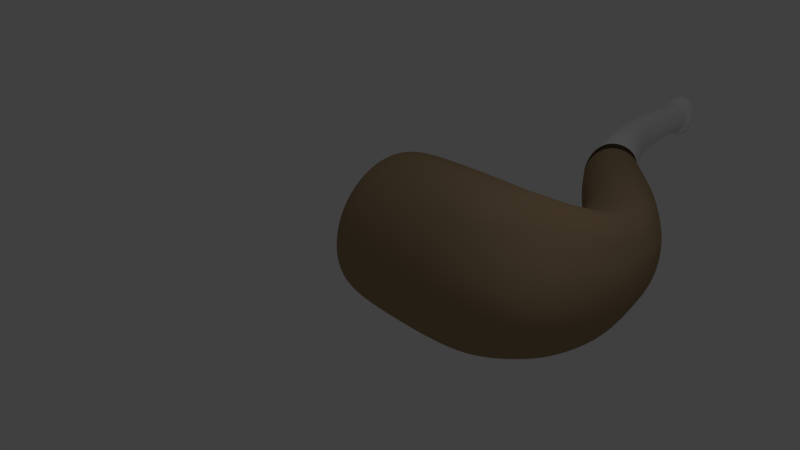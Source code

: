 # Source: unsmokable_sideways.blend  (saved by Blender 2.63.0; exported with 4.5.12 LTS)
import bpy
from mathutils import Matrix  # noqa: F401  (used for matrix-valued properties, if any)

bpy.ops.wm.read_factory_settings(use_empty=True)
scene = bpy.context.scene
scene.name = 'Scene'

# ---- collections
col_collection_1 = bpy.data.collections.new('Collection 1'); scene.collection.children.link(col_collection_1)

# ---- materials (node trees are filled in below, after node groups)
mat_bridge = bpy.data.materials.new('bridge')
mat_bridge.alpha_threshold = 0.0
mat_bridge.use_transparent_shadow = False
mat_bridge.diffuse_color = (0.07323, 0.04917, 0.0278, 1.0)
mat_bridge.roughness = 0.5
mat_bridge.line_color = (0.0, 0.0, 0.0, 1.0)
mat_bowl = bpy.data.materials.new('bowl')
mat_bowl.alpha_threshold = 0.0
mat_bowl.use_transparent_shadow = False
mat_bowl.diffuse_color = (0.3588, 0.2497, 0.1446, 1.0)
mat_bowl.roughness = 0.5
mat_bowl.line_color = (0.0, 0.0, 0.0, 1.0)
mat_handle = bpy.data.materials.new('handle')
mat_handle.alpha_threshold = 0.0
mat_handle.use_transparent_shadow = False
mat_handle.roughness = 0.5
mat_handle.line_color = (0.0, 0.0, 0.0, 1.0)

# ---- material node trees

# ---- world
world_world = bpy.data.worlds.new('World'); scene.world = world_world
world_world.color = (0.05088, 0.05088, 0.05088)
world_world.use_sun_shadow = False
world_world.sun_shadow_jitter_overblur = 0.0
world_world.cycles.sampling_method = 'MANUAL'
world_world.cycles.sample_map_resolution = 256

# ---- cameras
cam_camera = bpy.data.cameras.new('Camera')
cam_camera.clip_end = 100.0
cam_camera.lens = 35.0
cam_camera.sensor_width = 32.0
cam_camera.sensor_height = 18.0
cam_camera.ortho_scale = 7.314
cam_camera.dof.focus_distance = 0.0
cam_camera.dof.aperture_fstop = 128.0

# ---- lights
light_lamp = bpy.data.lights.new('Lamp', 'POINT')
light_lamp.transmission_factor = 0.0
light_lamp.cutoff_distance = 30.0
light_lamp.energy = 100.0
light_lamp.shadow_buffer_clip_start = 1.001
light_lamp.shadow_soft_size = 1.0
light_lamp.shadow_maximum_resolution = 0.006
light_lamp.use_absolute_resolution = True
light_lamp.cycles.use_multiple_importance_sampling = False

# ---- meshes
me_circle = bpy.data.meshes.new('Circle')
me_circle.from_pydata([(0.1433, 1.606, -2.803), (0.2808, 1.64, -2.769), (0.4023, 1.665, -2.69), (0.5105, 1.704, -2.62), (0.5948, 1.716, -2.532), (0.6594, 1.716, -2.444), (0.6991, 1.701, -2.352), (0.7135, 1.68, -2.257), (0.6974, 1.665, -2.147), (0.6516, 1.66, -2.016), (0.5853, 1.66, -1.871), (0.524, 1.621, -1.743), (0.4095, 1.639, -1.628), (0.281, 1.657, -1.539), (0.1429, 1.669, -1.482), (0.1215, 2.882, -2.238), (0.2375, 2.878, -2.204), (0.3443, 2.871, -2.152), (0.4392, 2.856, -2.085), (0.5177, 2.826, -2.0), (0.5673, 2.811, -1.915), (0.6005, 2.776, -1.816), (0.6098, 2.741, -1.713), (0.5948, 2.704, -1.612), (0.557, 2.669, -1.516), (0.4987, 2.639, -1.425), (0.4221, 2.616, -1.341), (0.3304, 2.598, -1.275), (0.226, 2.584, -1.231), (0.1067, 2.577, -1.252), (0.06318, 5.578, -0.2573), (0.1251, 5.577, -0.2489), (0.1848, 5.577, -0.2404), (0.2372, 5.577, -0.2186), (0.2785, 5.579, -0.1712), (0.3116, 5.577, -0.1353), (0.331, 5.574, -0.08901), (0.3328, 5.571, -0.0287), (0.3264, 5.568, 0.0214), (0.3074, 5.565, 0.07046), (0.2767, 5.563, 0.1163), (0.2353, 5.56, 0.157), (0.1849, 5.558, 0.1905), (0.1297, 5.549, 0.2065), (0.06634, 5.548, 0.2226), (0.2286, 1.991, -1.532), (0.1157, 1.988, -1.492), (0.5102, 2.021, -1.787), (0.4285, 2.004, -1.677), (0.65, 2.161, -2.12), (0.6212, 2.102, -2.021), (0.5662, 2.327, -2.375), (0.6207, 2.282, -2.29), (0.267, 2.334, -2.578), (0.3844, 2.34, -2.518), (0.3332, 1.995, -1.596), (0.5714, 2.053, -1.908), (0.6497, 2.225, -2.206), (0.4867, 2.353, -2.459), (0.1367, 2.327, -2.614), (0.2144, 7.306, -0.06294), (0.2539, 7.297, -0.03377), (0.2841, 7.285, 0.0005956), (0.3032, 7.272, 0.03908), (0.1507, 5.083, -0.4775), (0.3278, 5.087, -0.3752), (0.3984, 5.056, -0.195), (0.2147, 7.21, 0.224), (0.1677, 7.201, 0.2478), (0.1149, 7.194, 0.2651), (0.05821, 7.19, 0.2754), (0.5565, 3.302, -1.42), (0.5206, 3.228, -1.099), (0.3105, 3.156, -0.8555), (0.1104, 3.157, -0.7587), (0.2145, 3.149, -0.7997), (0.05862, 7.324, -0.1141), (0.1151, 7.32, -0.1034), (0.1676, 7.314, -0.08628), (0.1115, 3.4, -1.85), (0.4021, 3.36, -1.7), (0.3169, 3.38, -1.77), (0.2186, 3.393, -1.819), (0.5255, 3.326, -1.524), (0.4714, 3.333, -1.613), (0.07723, 5.083, -0.493), (0.3839, 5.081, -0.2644), (0.2758, 5.09, -0.4268), (0.2176, 5.088, -0.4608), (0.2416, 4.52, -0.07631), (0.412, 4.555, -0.2453), (0.1664, 4.512, -0.03931), (0.08482, 4.504, -0.012), (0.3628, 4.541, -0.1814), (0.3075, 4.53, -0.1244), (0.5539, 3.252, -1.203), (0.5661, 3.278, -1.312), (0.3971, 3.184, -0.9185), (0.4676, 3.205, -1.003), (0.2213, 5.019, 0.08294), (0.3681, 5.039, -0.06914), (0.08747, 4.627, -0.7451), (0.3087, 4.631, -0.67), (0.429, 4.611, -0.481), (0.404, 4.623, -0.5507), (0.3662, 4.626, -0.6091), (0.4373, 4.569, -0.318), (0.4458, 4.583, -0.3927), (0.2444, 4.63, -0.7073), (0.1704, 4.626, -0.7292), (0.3617, 5.088, -0.3235), (0.3908, 5.048, -0.1314), (0.2817, 5.024, 0.04073), (0.07772, 5.005, 0.1344), (0.1525, 5.014, 0.1143), (0.3313, 5.031, -0.01086), (0.254, 7.22, 0.1943), (0.2841, 7.232, 0.1595), (0.3031, 7.246, 0.1208), (0.3097, 7.259, 0.07991), (0.05968, 6.063, -0.1223), (0.3, 6.062, 0.03114), (0.2826, 6.058, 0.1586), (0.2163, 6.063, -0.07152), (0.05968, 6.053, 0.2971), (0.1171, 6.054, 0.2842), (0.1699, 6.063, -0.09465), (0.2826, 6.063, -0.007791), (0.2543, 6.063, -0.04236), (0.1171, 6.063, -0.1115), (0.3, 6.06, 0.1161), (0.2163, 6.056, 0.2336), (0.2543, 6.057, 0.1984), (0.3059, 6.061, 0.073), (0.1699, 6.055, 0.2627), (0.1032, 6.746, 0.2816), (0.1499, 6.746, 0.2634), (0.1032, 6.757, -0.07742), (0.2243, 6.754, -0.008515), (0.1499, 6.756, -0.05995), (0.05263, 6.745, 0.2923), (0.1908, 6.755, -0.03681), (0.2492, 6.749, 0.1737), (0.2646, 6.752, 0.06009), (0.2698, 6.751, 0.09805), (0.2243, 6.748, 0.2082), (0.05263, 6.757, -0.08895), (0.1908, 6.747, 0.2385), (0.2646, 6.75, 0.1364), (0.2492, 6.753, 0.02414), (0.1588, 1.646, -1.489), (0.3128, 1.62, -1.543), (0.4569, 1.578, -1.628), (0.5869, 1.525, -1.739), (0.6973, 1.467, -1.879), (0.783, 1.41, -2.023), (0.8388, 1.356, -2.144), (0.8608, 1.314, -2.257), (0.8501, 1.284, -2.364), (0.8074, 1.254, -2.469), (0.7334, 1.213, -2.575), (0.6199, 1.156, -2.654), (0.4822, 1.072, -2.718), (0.333, 0.98, -2.788), (0.1703, 0.9125, -2.83), (0.1689, 1.581, -1.416), (0.3373, 1.52, -1.433), (0.5073, 1.423, -1.455), (0.6812, 1.296, -1.461), (0.8469, 1.145, -1.456), (0.9923, 0.9754, -1.455), (1.086, 0.7892, -1.461), (1.122, 0.5892, -1.469), (1.113, 0.3779, -1.478), (1.055, 0.1729, -1.489), (0.9504, -0.01668, -1.504), (0.8013, -0.1336, -1.525), (0.6293, -0.283, -1.55), (0.4335, -0.4045, -1.578), (0.221, -0.4828, -1.6), (0.2136, 0.09571, -2.59), (0.4182, 0.2064, -2.539), (0.7572, 0.5401, -2.386), (0.8857, 0.6703, -2.303), (0.9768, 0.9097, -2.116), (0.9708, 1.004, -2.031), (0.8528, 1.208, -1.861), (0.7482, 1.311, -1.768), (0.48, 1.493, -1.574), (0.3264, 1.558, -1.502), (0.6025, 0.366, -2.468), (0.9491, 0.8048, -2.206), (0.9289, 1.104, -1.947), (0.6218, 1.409, -1.666), (0.1651, 1.598, -1.457), (0.7581, 1.313, -0.9993), (0.5902, 1.441, -0.9993), (0.404, 1.536, -0.9993), (0.2053, 1.596, -0.9993), (0.2003, 1.554, 0.4763), (0.3932, 1.495, 0.4763), (0.5713, 1.4, 0.4763), (0.7275, 1.272, 0.4763), (1.009, 0.3437, 0.4763), (0.9506, 0.1507, 0.4763), (0.8555, -0.02718, 0.4763), (0.7275, -0.1831, 0.4763), (0.8555, 1.116, 0.4763), (0.9506, 0.9382, 0.4763), (1.009, 0.7452, 0.4763), (1.029, 0.5444, 0.4763), (0.2234, -0.5782, -0.9993), (0.4382, -0.5123, -0.9993), (0.6362, -0.4057, -0.9993), (0.5716, -0.311, 0.4763), (0.3937, -0.4061, 0.4763), (0.2007, -0.4647, 0.4763), (1.133, 0.5465, -0.9993), (1.097, 0.7686, -0.9993), (1.019, 0.9734, -0.9993), (0.9035, 1.155, -0.9993), (0.8098, -0.2625, -0.9993), (0.9522, -0.0886, -0.9993), (1.058, 0.1094, -0.9993), (1.12, 0.3238, -0.9993), (0.204, 1.576, 0.3934), (0.5844, -0.3302, 0.3934), (0.8746, 1.129, 0.3934), (0.8747, -0.04, 0.3934), (0.7438, -0.1994, 0.3934), (0.9719, 0.947, 0.3934), (0.2052, -0.4873, 0.3934), (0.5825, 1.419, 0.3934), (0.7429, 1.288, 0.3934), (0.4005, 1.516, 0.3934), (0.9719, 0.1419, 0.3934), (0.4026, -0.4274, 0.3934), (1.032, 0.3392, 0.3934), (1.032, 0.7497, 0.3934), (1.052, 0.5444, 0.3934), (0.09965, 3.6, -0.472), (0.3643, 3.645, -0.5991), (0.5063, 3.705, -0.8574), (0.4752, 3.756, -1.154), (0.2874, 3.801, -1.374), (0.5043, 3.737, -1.062), (0.2835, 3.616, -0.5527), (0.4766, 3.684, -0.7624), (0.195, 3.604, -0.5064), (0.1008, 3.815, -1.436), (0.3648, 3.788, -1.318), (0.4269, 3.769, -1.246), (0.198, 3.81, -1.411), (0.4286, 3.664, -0.6752), (0.5166, 3.725, -0.9566), (0.4953, 1.459, -1.518), (0.9246, 1.097, -1.685), (0.3339, 1.54, -1.466), (1.085, 0.6804, -1.843), (0.7946, 0.1396, -2.009), (0.2196, -0.317, -2.176), (0.1682, 1.59, -1.433), (0.6507, 1.354, -1.58), (1.024, 0.9585, -1.735), (1.038, 0.5257, -1.903), (0.6249, -0.04938, -2.071), (0.7988, 1.23, -1.633), (1.08, 0.8174, -1.789), (0.9433, 0.331, -1.968), (0.4306, -0.2093, -2.129), (-1.205e-09, 1.673, -1.462), (-6.496e-10, 1.593, -2.805), (-0.1433, 1.606, -2.803), (-0.2808, 1.64, -2.769), (-0.4023, 1.665, -2.69), (-0.5105, 1.704, -2.62), (-0.5948, 1.716, -2.532), (-0.6594, 1.716, -2.444), (-0.6991, 1.701, -2.352), (-0.7135, 1.68, -2.257), (-0.6974, 1.665, -2.147), (-0.6516, 1.66, -2.016), (-0.5853, 1.66, -1.871), (-0.524, 1.621, -1.743), (-0.4095, 1.639, -1.628), (-0.281, 1.657, -1.539), (-0.1429, 1.669, -1.482), (5.638e-08, 2.572, -1.245), (-8.094e-08, 2.884, -2.249), (-0.1215, 2.882, -2.238), (-0.2375, 2.878, -2.204), (-0.3443, 2.871, -2.152), (-0.4392, 2.856, -2.085), (-0.5177, 2.826, -2.0), (-0.5673, 2.811, -1.915), (-0.6005, 2.776, -1.816), (-0.6098, 2.741, -1.713), (-0.5948, 2.704, -1.612), (-0.557, 2.669, -1.516), (-0.4987, 2.639, -1.425), (-0.4221, 2.616, -1.341), (-0.3304, 2.598, -1.275), (-0.226, 2.584, -1.231), (-0.1067, 2.577, -1.252), (4.52e-08, 5.55, 0.2302), (-1.742e-08, 5.578, -0.2613), (-0.06318, 5.578, -0.2573), (-0.1251, 5.577, -0.2489), (-0.1848, 5.577, -0.2404), (-0.2372, 5.577, -0.2186), (-0.2785, 5.579, -0.1712), (-0.3116, 5.577, -0.1353), (-0.331, 5.574, -0.08901), (-0.3328, 5.571, -0.0287), (-0.3264, 5.568, 0.0214), (-0.3074, 5.565, 0.07046), (-0.2767, 5.563, 0.1163), (-0.2353, 5.56, 0.157), (-0.1849, 5.558, 0.1905), (-0.1297, 5.549, 0.2065), (-0.06634, 5.548, 0.2226), (-0.2286, 1.991, -1.532), (-0.1157, 1.988, -1.492), (-0.5102, 2.021, -1.787), (-0.4285, 2.004, -1.677), (-0.65, 2.161, -2.12), (-0.6212, 2.102, -2.021), (-0.5662, 2.327, -2.375), (-0.6207, 2.282, -2.29), (-0.267, 2.334, -2.578), (-0.3844, 2.34, -2.518), (-1.287e-07, 2.324, -2.622), (4.498e-08, 1.986, -1.481), (-0.3332, 1.995, -1.596), (-0.5714, 2.053, -1.908), (-0.6497, 2.225, -2.206), (-0.4867, 2.353, -2.459), (-0.1367, 2.327, -2.614), (-0.2144, 7.306, -0.06294), (-0.2539, 7.297, -0.03377), (-0.2841, 7.285, 0.0005956), (-0.3032, 7.272, 0.03908), (-0.1507, 5.083, -0.4775), (-0.3278, 5.087, -0.3752), (-0.3984, 5.056, -0.195), (-6.729e-08, 3.402, -1.861), (-0.2147, 7.21, 0.224), (-0.1677, 7.201, 0.2478), (-0.1149, 7.194, 0.2651), (-0.05821, 7.19, 0.2754), (-0.5565, 3.302, -1.42), (-0.5206, 3.228, -1.099), (-0.3105, 3.156, -0.8555), (3.881e-08, 3.159, -0.7394), (-0.1104, 3.157, -0.7587), (-0.2145, 3.149, -0.7997), (2.427e-11, 7.325, -0.1176), (-0.05862, 7.324, -0.1141), (-0.1151, 7.32, -0.1034), (-0.1676, 7.314, -0.08628), (1.496e-10, 7.189, 0.2784), (-0.1115, 3.4, -1.85), (-0.4021, 3.36, -1.7), (-0.3169, 3.38, -1.77), (-0.2186, 3.393, -1.819), (-0.5255, 3.326, -1.524), (-0.4714, 3.333, -1.613), (-0.07723, 5.083, -0.493), (-0.3839, 5.081, -0.2644), (-0.2758, 5.09, -0.4268), (-3.71e-08, 5.084, -0.4982), (-0.2176, 5.088, -0.4608), (3.915e-08, 4.5, 0.002304), (-0.2416, 4.52, -0.07631), (-0.412, 4.555, -0.2453), (-0.1664, 4.512, -0.03931), (-0.08482, 4.504, -0.012), (-0.3628, 4.541, -0.1814), (-0.3075, 4.53, -0.1244), (-0.5539, 3.252, -1.203), (-0.5661, 3.278, -1.312), (-0.3971, 3.184, -0.9185), (-0.4676, 3.205, -1.003), (-0.2213, 5.019, 0.08294), (6.647e-08, 5.002, 0.1499), (-0.3681, 5.039, -0.06914), (-0.08747, 4.627, -0.7451), (-0.3087, 4.631, -0.67), (-0.429, 4.611, -0.481), (-0.404, 4.623, -0.5507), (-0.3662, 4.626, -0.6091), (-0.4373, 4.569, -0.318), (-0.4458, 4.583, -0.3927), (-4.4e-08, 4.628, -0.7509), (-0.2444, 4.63, -0.7073), (-0.1704, 4.626, -0.7292), (-0.3617, 5.088, -0.3235), (-0.3908, 5.048, -0.1314), (-0.2817, 5.024, 0.04073), (-0.07772, 5.005, 0.1344), (-0.1525, 5.014, 0.1143), (-0.3313, 5.031, -0.01086), (-0.254, 7.22, 0.1943), (-0.2841, 7.232, 0.1595), (-0.3031, 7.246, 0.1208), (-0.3097, 7.259, 0.07991), (-0.05968, 6.063, -0.1223), (-0.3, 6.062, 0.03114), (-0.2826, 6.058, 0.1586), (-0.2163, 6.063, -0.07152), (-2.123e-08, 6.063, -0.1264), (-0.05968, 6.053, 0.2971), (-0.1171, 6.054, 0.2842), (-0.1699, 6.063, -0.09465), (-0.2826, 6.063, -0.007791), (-0.2543, 6.063, -0.04236), (-0.1171, 6.063, -0.1115), (-0.3, 6.06, 0.1161), (-0.2163, 6.056, 0.2336), (-0.2543, 6.057, 0.1984), (-0.3059, 6.061, 0.073), (-0.1699, 6.055, 0.2627), (7.844e-08, 6.053, 0.3008), (-0.1032, 6.746, 0.2816), (8.206e-08, 6.745, 0.2952), (-0.1499, 6.746, 0.2634), (-0.1032, 6.757, -0.07742), (-0.2243, 6.754, -0.008515), (-0.1499, 6.756, -0.05995), (-0.05263, 6.745, 0.2923), (-5.841e-09, 6.757, -0.0936), (-0.1908, 6.755, -0.03681), (-0.2492, 6.749, 0.1737), (-0.2646, 6.752, 0.06009), (-0.2698, 6.751, 0.09805), (-0.2243, 6.748, 0.2082), (-0.05263, 6.757, -0.08895), (-0.1908, 6.747, 0.2385), (-0.2646, 6.75, 0.1364), (-0.2492, 6.753, 0.02414), (-0.1588, 1.646, -1.489), (-0.3128, 1.62, -1.543), (-0.4569, 1.578, -1.628), (-0.5869, 1.525, -1.739), (-0.6973, 1.467, -1.879), (-0.783, 1.41, -2.023), (-0.8388, 1.356, -2.144), (-0.8608, 1.314, -2.257), (-0.8501, 1.284, -2.364), (-0.8074, 1.254, -2.469), (-0.7334, 1.213, -2.575), (-0.6199, 1.156, -2.654), (-0.4822, 1.072, -2.718), (-0.333, 0.98, -2.788), (-0.1703, 0.9125, -2.83), (6.937e-11, 0.8882, -2.839), (-5.144e-10, 1.655, -1.47), (-0.1689, 1.581, -1.416), (-0.3373, 1.52, -1.433), (-0.5073, 1.423, -1.455), (-0.6812, 1.296, -1.461), (-0.8469, 1.145, -1.456), (-0.9923, 0.9754, -1.455), (-1.086, 0.7892, -1.461), (-1.122, 0.5892, -1.469), (-1.113, 0.3779, -1.478), (-1.055, 0.1729, -1.489), (-0.9504, -0.01668, -1.504), (-0.8013, -0.1336, -1.525), (-0.6293, -0.283, -1.55), (-0.4335, -0.4045, -1.578), (-0.221, -0.4828, -1.6), (0.0, -0.5098, -1.607), (-4.201e-10, 1.602, -1.409), (-0.2136, 0.09571, -2.59), (-0.4182, 0.2064, -2.539), (-0.7572, 0.5401, -2.386), (-0.8857, 0.6703, -2.303), (-0.9768, 0.9097, -2.116), (-0.9708, 1.004, -2.031), (-0.8528, 1.208, -1.861), (-0.7482, 1.311, -1.768), (-0.48, 1.493, -1.574), (-0.3264, 1.558, -1.502), (-4.424e-10, 1.612, -1.442), (0.0, 0.05566, -2.609), (-0.6025, 0.366, -2.468), (-0.9491, 0.8048, -2.206), (-0.9289, 1.104, -1.947), (-0.6218, 1.409, -1.666), (-0.1651, 1.598, -1.457), (-0.7581, 1.313, -0.9993), (-0.5902, 1.441, -0.9993), (-0.404, 1.536, -0.9993), (-0.2053, 1.596, -0.9993), (0.0, 1.617, -0.9993), (-0.2003, 1.554, 0.4763), (-0.3932, 1.495, 0.4763), (-0.5713, 1.4, 0.4763), (-0.7275, 1.272, 0.4763), (-1.009, 0.3437, 0.4763), (-0.9506, 0.1507, 0.4763), (-0.8555, -0.02718, 0.4763), (-0.7275, -0.1831, 0.4763), (-0.8555, 1.116, 0.4763), (-0.9506, 0.9382, 0.4763), (-1.009, 0.7452, 0.4763), (-1.029, 0.5444, 0.4763), (0.0, -0.6006, -0.9993), (-0.2234, -0.5782, -0.9993), (-0.4382, -0.5123, -0.9993), (-0.6362, -0.4057, -0.9993), (-0.5716, -0.311, 0.4763), (-0.3937, -0.4061, 0.4763), (-0.2007, -0.4647, 0.4763), (0.0, -0.4844, 0.4763), (-1.133, 0.5465, -0.9993), (-1.097, 0.7686, -0.9993), (-1.019, 0.9734, -0.9993), (-0.9035, 1.155, -0.9993), (-0.8098, -0.2625, -0.9993), (-0.9522, -0.0886, -0.9993), (-1.058, 0.1094, -0.9993), (-1.12, 0.3238, -0.9993), (0.0, 1.573, 0.4763), (0.0, 1.596, 0.3934), (-0.204, 1.576, 0.3934), (-0.5844, -0.3302, 0.3934), (-0.8746, 1.129, 0.3934), (-0.8747, -0.04, 0.3934), (-0.7438, -0.1994, 0.3934), (-0.9719, 0.947, 0.3934), (-0.2052, -0.4873, 0.3934), (0.0, -0.5075, 0.3934), (-0.5825, 1.419, 0.3934), (-0.7429, 1.288, 0.3934), (-0.4005, 1.516, 0.3934), (-0.9719, 0.1419, 0.3934), (-0.4026, -0.4274, 0.3934), (-1.032, 0.3392, 0.3934), (-1.032, 0.7497, 0.3934), (-1.052, 0.5444, 0.3934), (-0.09965, 3.6, -0.472), (-0.3643, 3.645, -0.5991), (-0.5063, 3.705, -0.8574), (-0.4752, 3.756, -1.154), (-0.2874, 3.801, -1.374), (-5.648e-08, 3.817, -1.445), (-0.5043, 3.737, -1.062), (-0.2835, 3.616, -0.5527), (3.122e-08, 3.597, -0.4567), (-0.4766, 3.684, -0.7624), (-0.195, 3.604, -0.5064), (-0.1008, 3.815, -1.436), (-0.3648, 3.788, -1.318), (-0.4269, 3.769, -1.246), (-0.198, 3.81, -1.411), (-0.4286, 3.664, -0.6752), (-0.5166, 3.725, -0.9566), (-4.318e-10, 1.607, -1.421), (-0.4953, 1.459, -1.518), (-0.9246, 1.097, -1.685), (-0.3339, 1.54, -1.466), (-1.085, 0.6804, -1.843), (-0.7946, 0.1396, -2.009), (-0.2196, -0.317, -2.176), (-0.1682, 1.59, -1.433), (-0.6507, 1.354, -1.58), (-1.024, 0.9585, -1.735), (-1.038, 0.5257, -1.903), (-0.6249, -0.04938, -2.071), (0.0, -0.3553, -2.194), (-0.7988, 1.23, -1.633), (-1.08, 0.8174, -1.789), (-0.9433, 0.331, -1.968), (-0.4306, -0.2093, -2.129), (0.2111, 1.615, 0.1907), (0.909, 1.153, 0.1907), (0.9165, -0.06745, 0.1907), (0.0, -0.5578, 0.1907), (0.7707, 1.318, 0.1907), (1.1, 0.5448, 0.1907), (0.0, 1.636, 0.1907), (0.6124, -0.3717, 0.1907), (0.7794, -0.2345, 0.1907), (1.012, 0.9649, 0.1907), (0.215, -0.5366, 0.1907), (0.6037, 1.452, 0.1907), (0.4148, 1.553, 0.1907), (1.018, 0.1231, 0.1907), (0.4218, -0.4737, 0.1907), (1.081, 0.3298, 0.1907), (1.077, 0.7596, 0.1907), (-0.2111, 1.615, 0.1907), (-0.909, 1.153, 0.1907), (-0.9165, -0.06745, 0.1907), (-0.7707, 1.318, 0.1907), (-1.1, 0.5448, 0.1907), (-0.6124, -0.3717, 0.1907), (-0.7794, -0.2345, 0.1907), (-1.012, 0.9649, 0.1907), (-0.215, -0.5366, 0.1907), (-0.6037, 1.452, 0.1907), (-0.4148, 1.553, 0.1907), (-1.018, 0.1231, 0.1907), (-0.4218, -0.4737, 0.1907), (-1.081, 0.3298, 0.1907), (-1.077, 0.7596, 0.1907), (0.1024, 1.573, -2.624), (0.2021, 1.605, -2.602), (0.3059, 1.628, -2.534), (0.3995, 1.66, -2.477), (0.4583, 1.663, -2.416), (0.5043, 1.655, -2.361), (0.5317, 1.632, -2.311), (0.5452, 1.607, -2.262), (0.5368, 1.59, -2.19), (0.501, 1.583, -2.085), (0.4457, 1.585, -1.967), (0.4032, 1.538, -1.865), (0.3128, 1.57, -1.784), (0.2132, 1.619, -1.725), (0.11, 1.677, -1.685), (0.08161, 2.763, -2.093), (0.1601, 2.763, -2.069), (0.2366, 2.761, -2.028), (0.2945, 2.756, -1.985), (0.3431, 2.74, -1.928), (0.3724, 2.742, -1.868), (0.3897, 2.731, -1.806), (0.3944, 2.718, -1.735), (0.3836, 2.704, -1.664), (0.3573, 2.687, -1.596), (0.3175, 2.674, -1.534), (0.2681, 2.667, -1.478), (0.2121, 2.663, -1.433), (0.1661, 2.664, -1.408), (0.08515, 2.658, -1.436), (0.03966, 5.542, -0.152), (0.07451, 5.543, -0.1427), (0.09861, 5.544, -0.1284), (0.1111, 5.547, -0.1113), (0.1217, 5.547, -0.08737), (0.1391, 5.55, -0.06657), (0.1489, 5.557, -0.05964), (0.1513, 5.564, -0.05369), (0.1537, 5.57, -0.03671), (0.1499, 5.575, -0.02), (0.1399, 5.58, -0.003321), (0.1221, 5.582, 0.01448), (0.09726, 5.583, 0.0309), (0.06687, 5.582, 0.04363), (0.0334, 5.581, 0.05163), (0.1623, 2.003, -1.722), (0.08722, 1.999, -1.694), (0.357, 2.004, -1.892), (0.2954, 1.999, -1.817), (0.461, 2.117, -2.135), (0.4449, 2.068, -2.072), (0.4037, 2.257, -2.279), (0.442, 2.219, -2.224), (0.1841, 2.254, -2.423), (0.2787, 2.263, -2.372), (0.2286, 2.0, -1.762), (0.4068, 2.028, -1.987), (0.4597, 2.171, -2.179), (0.3552, 2.276, -2.332), (0.09468, 2.245, -2.45), (0.06938, 6.985, 0.02239), (0.07614, 6.983, 0.02983), (0.07751, 6.981, 0.03172), (0.08396, 6.979, 0.04254), (0.1019, 5.026, -0.3625), (0.1752, 5.044, -0.2926), (0.205, 5.066, -0.2316), (0.07069, 6.979, 0.1089), (0.0585, 6.979, 0.1186), (0.04173, 6.978, 0.1272), (0.02179, 6.978, 0.1329), (0.3457, 3.258, -1.398), (0.32, 3.26, -1.177), (0.1932, 3.243, -1.011), (0.07376, 3.267, -0.9357), (0.1444, 3.25, -0.9727), (0.02245, 6.987, -0.001478), (0.0416, 6.987, 0.004522), (0.05702, 6.987, 0.01263), (0.07465, 3.263, -1.699), (0.2541, 3.255, -1.594), (0.2073, 3.259, -1.64), (0.1462, 3.262, -1.675), (0.3324, 3.255, -1.465), (0.299, 3.243, -1.528), (0.05293, 5.023, -0.3746), (0.1979, 5.061, -0.2561), (0.1621, 5.037, -0.3174), (0.1393, 5.03, -0.3428), (0.1229, 4.607, -0.2695), (0.1996, 4.604, -0.3566), (0.08161, 4.604, -0.2486), (0.03558, 4.6, -0.2345), (0.1821, 4.606, -0.3252), (0.1564, 4.607, -0.2954), (0.3408, 3.26, -1.249), (0.3494, 3.259, -1.323), (0.2452, 3.256, -1.052), (0.2872, 3.258, -1.11), (0.1218, 5.076, -0.0954), (0.1968, 5.073, -0.173), (0.05653, 4.521, -0.5959), (0.1704, 4.55, -0.5418), (0.2054, 4.586, -0.461), (0.1959, 4.576, -0.4905), (0.1845, 4.564, -0.5186), (0.2088, 4.599, -0.3891), (0.2104, 4.593, -0.4236), (0.1498, 4.537, -0.5625), (0.1115, 4.528, -0.5809), (0.1882, 5.052, -0.2716), (0.2054, 5.069, -0.2019), (0.1546, 5.076, -0.1187), (0.0405, 5.072, -0.06501), (0.08275, 5.074, -0.07707), (0.1798, 5.075, -0.1452), (0.07732, 6.98, 0.1013), (0.08047, 6.979, 0.09688), (0.08431, 6.978, 0.08995), (0.08931, 6.977, 0.07176), (0.0376, 6.086, -0.01935), (0.1037, 6.084, 0.0559), (0.1033, 6.095, 0.0872), (0.09132, 6.083, 0.02255), (0.03642, 6.104, 0.1521), (0.06493, 6.103, 0.138), (0.08198, 6.085, 0.009578), (0.1017, 6.08, 0.04944), (0.09717, 6.081, 0.03521), (0.06505, 6.086, -0.005468), (0.105, 6.091, 0.07796), (0.0948, 6.1, 0.1064), (0.1006, 6.098, 0.09507), (0.1051, 6.087, 0.06543), (0.08365, 6.102, 0.1216), (0.04949, 6.596, 0.1457), (0.06464, 6.595, 0.1334), (0.04936, 6.597, 0.02804), (0.07381, 6.589, 0.05389), (0.06325, 6.595, 0.03943), (0.02751, 6.596, 0.1558), (0.07169, 6.592, 0.05005), (0.07918, 6.592, 0.1115), (0.07822, 6.584, 0.06742), (0.08163, 6.584, 0.09007), (0.0778, 6.594, 0.115), (0.02831, 6.597, 0.0181), (0.07375, 6.595, 0.122), (0.08062, 6.588, 0.105), (0.0738, 6.587, 0.05473), (0.1177, 1.583, -1.68), (0.2409, 1.519, -1.703), (0.3606, 1.468, -1.761), (0.4679, 1.419, -1.847), (0.5591, 1.368, -1.962), (0.629, 1.32, -2.082), (0.6701, 1.281, -2.177), (0.6837, 1.259, -2.252), (0.6762, 1.248, -2.317), (0.6463, 1.232, -2.386), (0.5944, 1.204, -2.458), (0.5047, 1.157, -2.513), (0.3759, 1.078, -2.566), (0.2468, 0.991, -2.621), (0.1216, 0.9289, -2.647), (0.1334, 1.34, -1.443), (0.2678, 1.295, -1.46), (0.404, 1.219, -1.476), (0.5422, 1.116, -1.474), (0.6687, 0.9967, -1.468), (0.7744, 0.8655, -1.464), (0.8414, 0.7258, -1.468), (0.8697, 0.5765, -1.467), (0.8641, 0.4158, -1.463), (0.8202, 0.2565, -1.465), (0.7445, 0.1171, -1.469), (0.6216, 0.02878, -1.484), (0.4736, -0.09654, -1.509), (0.3183, -0.1894, -1.534), (0.1588, -0.2457, -1.554), (0.1423, 0.1958, -2.424), (0.2956, 0.2889, -2.395), (0.5923, 0.6041, -2.274), (0.705, 0.7252, -2.213), (0.7683, 0.9203, -2.08), (0.7662, 0.9778, -2.027), (0.6886, 1.116, -1.908), (0.6055, 1.2, -1.834), (0.3859, 1.353, -1.676), (0.2617, 1.401, -1.614), (0.4497, 0.4341, -2.344), (0.747, 0.8394, -2.143), (0.7418, 1.041, -1.972), (0.5021, 1.283, -1.751), (0.133, 1.427, -1.572), (0.5871, 1.129, -0.9889), (0.4552, 1.229, -0.9867), (0.3101, 1.304, -0.9853), (0.1568, 1.35, -0.9842), (0.1529, 1.316, 0.4769), (0.3004, 1.271, 0.4777), (0.4368, 1.198, 0.4782), (0.5566, 1.101, 0.4778), (0.7721, 0.3908, 0.4764), (0.7273, 0.2431, 0.4764), (0.6545, 0.107, 0.4764), (0.5566, -0.01226, 0.4764), (0.6545, 0.9815, 0.4769), (0.7273, 0.8456, 0.4765), (0.7721, 0.6979, 0.4764), (0.7872, 0.5444, 0.4764), (0.1713, -0.3302, -0.986), (0.3374, -0.28, -0.9845), (0.4925, -0.1972, -0.9832), (0.4373, -0.1102, 0.4764), (0.3012, -0.1829, 0.4764), (0.1536, -0.2277, 0.4764), (0.8795, 0.5378, -0.9994), (0.852, 0.7073, -0.9988), (0.7916, 0.8642, -0.996), (0.7016, 1.005, -0.9922), (0.6327, -0.08141, -0.9845), (0.7443, 0.05663, -0.9903), (0.8232, 0.2057, -0.9959), (0.8703, 0.3688, -0.9981), (0.1562, 1.336, 0.344), (0.4492, -0.1279, 0.3383), (0.6718, 0.9924, 0.3425), (0.6723, 0.09517, 0.3383), (0.5717, -0.02736, 0.3383), (0.7466, 0.853, 0.3412), (0.1577, -0.2487, 0.3382), (0.447, 1.215, 0.3444), (0.5705, 1.115, 0.3437), (0.307, 1.29, 0.3444), (0.747, 0.2349, 0.3383), (0.3094, -0.2026, 0.3382), (0.7929, 0.3864, 0.3385), (0.7927, 0.7015, 0.3401), (0.8083, 0.5439, 0.3392), (0.04895, 3.708, -0.6535), (0.2162, 3.723, -0.738), (0.2931, 3.713, -0.8998), (0.2823, 3.682, -1.086), (0.1915, 3.666, -1.233), (0.295, 3.689, -1.029), (0.1687, 3.708, -0.7127), (0.2763, 3.718, -0.8401), (0.1117, 3.706, -0.6796), (0.06925, 3.665, -1.282), (0.2273, 3.671, -1.196), (0.2593, 3.672, -1.147), (0.1375, 3.665, -1.261), (0.2495, 3.721, -0.7845), (0.3001, 3.705, -0.9606), (0.4077, 1.298, -1.594), (0.7532, 0.9973, -1.723), (0.275, 1.362, -1.548), (0.8669, 0.6986, -1.815), (0.6304, 0.2446, -1.934), (0.1491, -0.1404, -2.075), (0.1402, 1.396, -1.507), (0.5368, 1.209, -1.642), (0.8244, 0.8946, -1.757), (0.8352, 0.5741, -1.853), (0.4718, 0.07306, -1.993), (0.6573, 1.104, -1.683), (0.8611, 0.7954, -1.787), (0.7629, 0.4119, -1.899), (0.3086, -0.05906, -2.042), (-1.223e-09, 1.693, -1.669), (-6.749e-10, 1.561, -2.621), (-0.1024, 1.573, -2.624), (-0.2021, 1.605, -2.602), (-0.3059, 1.628, -2.534), (-0.3995, 1.66, -2.477), (-0.4583, 1.663, -2.416), (-0.5043, 1.655, -2.361), (-0.5317, 1.632, -2.311), (-0.5452, 1.607, -2.262), (-0.5368, 1.59, -2.19), (-0.501, 1.583, -2.085), (-0.4457, 1.585, -1.967), (-0.4032, 1.538, -1.865), (-0.3128, 1.57, -1.784), (-0.2132, 1.619, -1.725), (-0.11, 1.677, -1.685), (5.656e-08, 2.653, -1.429), (-8.077e-08, 2.763, -2.102), (-0.08161, 2.763, -2.093), (-0.1601, 2.763, -2.069), (-0.2366, 2.761, -2.028), (-0.2945, 2.756, -1.985), (-0.3431, 2.74, -1.928), (-0.3724, 2.742, -1.868), (-0.3897, 2.731, -1.806), (-0.3944, 2.718, -1.735), (-0.3836, 2.704, -1.664), (-0.3573, 2.687, -1.596), (-0.3175, 2.674, -1.534), (-0.2681, 2.667, -1.478), (-0.2121, 2.663, -1.433), (-0.1661, 2.664, -1.408), (-0.08515, 2.658, -1.436), (0.0, 5.581, 0.0543), (0.0, 5.542, -0.155), (-0.03966, 5.542, -0.152), (-0.07451, 5.543, -0.1427), (-0.09861, 5.544, -0.1284), (-0.1111, 5.547, -0.1113), (-0.1217, 5.547, -0.08737), (-0.1391, 5.55, -0.06657), (-0.1489, 5.557, -0.05964), (-0.1513, 5.564, -0.05369), (-0.1537, 5.57, -0.03671), (-0.1499, 5.575, -0.02), (-0.1399, 5.58, -0.003321), (-0.1221, 5.582, 0.01448), (-0.09726, 5.583, 0.0309), (-0.06687, 5.582, 0.04363), (-0.0334, 5.581, 0.05163), (-0.1623, 2.003, -1.722), (-0.08722, 1.999, -1.694), (-0.357, 2.004, -1.892), (-0.2954, 1.999, -1.817), (-0.461, 2.117, -2.135), (-0.4449, 2.068, -2.072), (-0.4037, 2.257, -2.279), (-0.442, 2.219, -2.224), (-0.1841, 2.254, -2.423), (-0.2787, 2.263, -2.372), (-1.277e-07, 2.242, -2.459), (4.481e-08, 1.994, -1.686), (-0.2286, 2.0, -1.762), (-0.4068, 2.028, -1.987), (-0.4597, 2.171, -2.179), (-0.3552, 2.276, -2.332), (-0.09468, 2.245, -2.45), (-0.06938, 6.985, 0.02239), (-0.07614, 6.983, 0.02983), (-0.07751, 6.981, 0.03172), (-0.08396, 6.979, 0.04254), (-0.1019, 5.026, -0.3625), (-0.1752, 5.044, -0.2926), (-0.205, 5.066, -0.2316), (-6.729e-08, 3.263, -1.707), (-0.07069, 6.979, 0.1089), (-0.0585, 6.979, 0.1186), (-0.04173, 6.978, 0.1272), (-0.02179, 6.978, 0.1329), (-0.3457, 3.258, -1.398), (-0.32, 3.26, -1.177), (-0.1932, 3.243, -1.011), (3.881e-08, 3.272, -0.9177), (-0.07376, 3.267, -0.9357), (-0.1444, 3.25, -0.9727), (0.0, 6.988, -0.003758), (-0.02245, 6.987, -0.001478), (-0.0416, 6.987, 0.004522), (-0.05702, 6.987, 0.01263), (0.0, 6.978, 0.1346), (-0.07465, 3.263, -1.699), (-0.2541, 3.255, -1.594), (-0.2073, 3.259, -1.64), (-0.1462, 3.262, -1.675), (-0.3324, 3.255, -1.465), (-0.299, 3.243, -1.528), (-0.05293, 5.023, -0.3746), (-0.1979, 5.061, -0.2561), (-0.1621, 5.037, -0.3174), (2.047e-11, 5.023, -0.3787), (-0.1393, 5.03, -0.3428), (3.876e-09, 4.598, -0.2291), (-0.1229, 4.607, -0.2695), (-0.1996, 4.604, -0.3566), (-0.08161, 4.604, -0.2486), (-0.03558, 4.6, -0.2345), (-0.1821, 4.606, -0.3252), (-0.1564, 4.607, -0.2954), (-0.3408, 3.26, -1.249), (-0.3494, 3.259, -1.323), (-0.2452, 3.256, -1.052), (-0.2872, 3.258, -1.11), (-0.1218, 5.076, -0.0954), (-7.621e-11, 5.07, -0.06064), (-0.1968, 5.073, -0.173), (-0.05653, 4.521, -0.5959), (-0.1704, 4.55, -0.5418), (-0.2054, 4.586, -0.461), (-0.1959, 4.576, -0.4905), (-0.1845, 4.564, -0.5186), (-0.2088, 4.599, -0.3891), (-0.2104, 4.593, -0.4236), (-2.596e-10, 4.519, -0.6013), (-0.1498, 4.537, -0.5625), (-0.1115, 4.528, -0.5809), (-0.1882, 5.052, -0.2716), (-0.2054, 5.069, -0.2019), (-0.1546, 5.076, -0.1187), (-0.0405, 5.072, -0.06501), (-0.08275, 5.074, -0.07707), (-0.1798, 5.075, -0.1452), (-0.07732, 6.98, 0.1013), (-0.08047, 6.979, 0.09688), (-0.08431, 6.978, 0.08995), (-0.08931, 6.977, 0.07176), (-0.0376, 6.086, -0.01935), (-0.1037, 6.084, 0.0559), (-0.1033, 6.095, 0.0872), (-0.09132, 6.083, 0.02255), (0.0, 6.086, -0.02555), (-0.03642, 6.104, 0.1521), (-0.06493, 6.103, 0.138), (-0.08198, 6.085, 0.009578), (-0.1017, 6.08, 0.04944), (-0.09717, 6.081, 0.03521), (-0.06505, 6.086, -0.005468), (-0.105, 6.091, 0.07796), (-0.0948, 6.1, 0.1064), (-0.1006, 6.098, 0.09507), (-0.1051, 6.087, 0.06543), (-0.08365, 6.102, 0.1216), (0.0, 6.105, 0.1579), (-0.04949, 6.596, 0.1457), (0.0, 6.596, 0.1599), (-0.06464, 6.595, 0.1334), (-0.04936, 6.597, 0.02804), (-0.07381, 6.589, 0.05389), (-0.06325, 6.595, 0.03943), (-0.02751, 6.596, 0.1558), (0.0, 6.598, 0.0137), (-0.07169, 6.592, 0.05005), (-0.07918, 6.592, 0.1115), (-0.07822, 6.584, 0.06742), (-0.08163, 6.584, 0.09007), (-0.0778, 6.594, 0.115), (-0.02831, 6.597, 0.0181), (-0.07375, 6.595, 0.122), (-0.08062, 6.588, 0.105), (-0.0738, 6.587, 0.05473), (-0.1177, 1.583, -1.68), (-0.2409, 1.519, -1.703), (-0.3606, 1.468, -1.761), (-0.4679, 1.419, -1.847), (-0.5591, 1.368, -1.962), (-0.629, 1.32, -2.082), (-0.6701, 1.281, -2.177), (-0.6837, 1.259, -2.252), (-0.6762, 1.248, -2.317), (-0.6463, 1.232, -2.386), (-0.5944, 1.204, -2.458), (-0.5047, 1.157, -2.513), (-0.3759, 1.078, -2.566), (-0.2468, 0.991, -2.621), (-0.1216, 0.9289, -2.647), (6.937e-11, 0.9066, -2.649), (-4.624e-10, 1.631, -1.677), (-0.1334, 1.34, -1.443), (-0.2678, 1.295, -1.46), (-0.404, 1.219, -1.476), (-0.5422, 1.116, -1.474), (-0.6687, 0.9967, -1.468), (-0.7744, 0.8655, -1.464), (-0.8414, 0.7258, -1.468), (-0.8697, 0.5765, -1.467), (-0.8641, 0.4158, -1.463), (-0.8202, 0.2565, -1.465), (-0.7445, 0.1171, -1.469), (-0.6216, 0.02878, -1.484), (-0.4736, -0.09654, -1.509), (-0.3183, -0.1894, -1.534), (-0.1588, -0.2457, -1.554), (-2.33e-14, -0.2642, -1.562), (-1.096e-10, 1.355, -1.434), (-0.1423, 0.1958, -2.424), (-0.2956, 0.2889, -2.395), (-0.5923, 0.6041, -2.274), (-0.705, 0.7252, -2.213), (-0.7683, 0.9203, -2.08), (-0.7662, 0.9778, -2.027), (-0.6886, 1.116, -1.908), (-0.6055, 1.2, -1.834), (-0.3859, 1.353, -1.676), (-0.2617, 1.401, -1.614), (-1.694e-10, 1.435, -1.557), (8.164e-13, 0.1647, -2.43), (-0.4497, 0.4341, -2.344), (-0.747, 0.8394, -2.143), (-0.7418, 1.041, -1.972), (-0.5021, 1.283, -1.751), (-0.133, 1.427, -1.572), (-0.5871, 1.129, -0.9889), (-0.4552, 1.229, -0.9867), (-0.3101, 1.304, -0.9853), (-0.1568, 1.35, -0.9842), (-2.33e-14, 1.366, -0.9838), (-0.1529, 1.316, 0.4769), (-0.3004, 1.271, 0.4777), (-0.4368, 1.198, 0.4782), (-0.5566, 1.101, 0.4778), (-0.7721, 0.3908, 0.4764), (-0.7273, 0.2431, 0.4764), (-0.6545, 0.107, 0.4764), (-0.5566, -0.01226, 0.4764), (-0.6545, 0.9815, 0.4769), (-0.7273, 0.8456, 0.4765), (-0.7721, 0.6979, 0.4764), (-0.7872, 0.5444, 0.4764), (-2.33e-14, -0.3471, -0.9867), (-0.1713, -0.3302, -0.986), (-0.3374, -0.28, -0.9845), (-0.4925, -0.1972, -0.9832), (-0.4373, -0.1102, 0.4764), (-0.3012, -0.1829, 0.4764), (-0.1536, -0.2277, 0.4764), (-2.33e-14, -0.2428, 0.4764), (-0.8795, 0.5378, -0.9994), (-0.852, 0.7073, -0.9988), (-0.7916, 0.8642, -0.996), (-0.7016, 1.005, -0.9922), (-0.6327, -0.08141, -0.9845), (-0.7443, 0.05663, -0.9903), (-0.8232, 0.2057, -0.9959), (-0.8703, 0.3688, -0.9981), (-2.33e-14, 1.332, 0.4765), (-2.33e-14, 1.352, 0.3438), (-0.1562, 1.336, 0.344), (-0.4492, -0.1279, 0.3383), (-0.6718, 0.9924, 0.3425), (-0.6723, 0.09517, 0.3383), (-0.5717, -0.02736, 0.3383), (-0.7466, 0.853, 0.3412), (-0.1577, -0.2487, 0.3382), (-2.33e-14, -0.2642, 0.3382), (-0.447, 1.215, 0.3444), (-0.5705, 1.115, 0.3437), (-0.307, 1.29, 0.3444), (-0.747, 0.2349, 0.3383), (-0.3094, -0.2026, 0.3382), (-0.7929, 0.3864, 0.3385), (-0.7927, 0.7015, 0.3401), (-0.8083, 0.5439, 0.3392), (-0.04895, 3.708, -0.6535), (-0.2162, 3.723, -0.738), (-0.2931, 3.713, -0.8998), (-0.2823, 3.682, -1.086), (-0.1915, 3.666, -1.233), (-5.648e-08, 3.664, -1.29), (-0.295, 3.689, -1.029), (-0.1687, 3.708, -0.7127), (3.122e-08, 3.71, -0.6429), (-0.2763, 3.718, -0.8401), (-0.1117, 3.706, -0.6796), (-0.06925, 3.665, -1.282), (-0.2273, 3.671, -1.196), (-0.2593, 3.672, -1.147), (-0.1375, 3.665, -1.261), (-0.2495, 3.721, -0.7845), (-0.3001, 3.705, -0.9606), (-1.374e-10, 1.405, -1.488), (-0.4077, 1.298, -1.594), (-0.7532, 0.9973, -1.723), (-0.275, 1.362, -1.548), (-0.8669, 0.6986, -1.815), (-0.6304, 0.2446, -1.934), (-0.1491, -0.1404, -2.075), (-0.1402, 1.396, -1.507), (-0.5368, 1.209, -1.642), (-0.8244, 0.8946, -1.757), (-0.8352, 0.5741, -1.853), (-0.4718, 0.07306, -1.993), (0.0, -0.1671, -2.085), (-0.6573, 1.104, -1.683), (-0.8611, 0.7954, -1.787), (-0.7629, 0.4119, -1.899), (-0.3086, -0.05906, -2.042), (0.1622, 1.368, 0.1718), (0.7032, 1.01, 0.1688), (0.7084, 0.07147, 0.1609), (-2.33e-14, -0.3076, 0.1607), (0.596, 1.137, 0.1704), (0.85, 0.5411, 0.1627), (-2.33e-14, 1.385, 0.1718), (0.4732, -0.1638, 0.1609), (0.6024, -0.05776, 0.1609), (0.7828, 0.8641, 0.1667), (0.1661, -0.2912, 0.1607), (0.466, 1.243, 0.1714), (0.3194, 1.321, 0.1718), (0.787, 0.2184, 0.1609), (0.3258, -0.2427, 0.1608), (0.8348, 0.3767, 0.1614), (0.8324, 0.7061, 0.1645), (-0.1622, 1.368, 0.1718), (-0.7032, 1.01, 0.1688), (-0.7084, 0.07147, 0.1609), (-0.596, 1.137, 0.1704), (-0.85, 0.5411, 0.1627), (-0.4732, -0.1638, 0.1609), (-0.6024, -0.05776, 0.1609), (-0.7828, 0.8641, 0.1667), (-0.1661, -0.2912, 0.1607), (-0.466, 1.243, 0.1714), (-0.3194, 1.321, 0.1718), (-0.787, 0.2184, 0.1609), (-0.3258, -0.2427, 0.1608), (-0.8348, 0.3767, 0.1614), (-0.8324, 0.7061, 0.1645), (0.1069, 7.263, 0.008479), (0.1257, 7.257, 0.02262), (0.1397, 7.251, 0.03875), (0.1483, 7.244, 0.05628), (0.1069, 7.212, 0.1409), (0.08399, 7.207, 0.1525), (0.05785, 7.204, 0.1611), (0.02949, 7.201, 0.1662), (0.02949, 7.272, -0.01732), (0.05785, 7.27, -0.01185), (0.08399, 7.267, -0.003148), (0.1257, 7.217, 0.1267), (0.1397, 7.223, 0.1104), (0.1483, 7.23, 0.09283), (0.1512, 7.237, 0.07454), (-0.1069, 7.263, 0.008479), (-0.1257, 7.257, 0.02262), (-0.1397, 7.251, 0.03875), (-0.1483, 7.244, 0.05628), (-0.1069, 7.212, 0.1409), (-0.08399, 7.207, 0.1525), (-0.05785, 7.204, 0.1611), (-0.02949, 7.201, 0.1662), (-6.511e-13, 7.273, -0.01906), (-0.02949, 7.272, -0.01732), (-0.05785, 7.27, -0.01185), (-0.08399, 7.267, -0.003148), (-6.511e-13, 7.201, 0.1678), (-0.1257, 7.217, 0.1267), (-0.1397, 7.223, 0.1104), (-0.1483, 7.23, 0.09283), (-0.1512, 7.237, 0.07454), (-1.335e-09, 7.212, -0.08955), (0.04856, 7.078, 0.2373), (0.1394, 7.201, -0.06151), (0.2269, 7.171, 0.01132), (0.2407, 7.132, 0.1066), (0.1747, 7.097, 0.1921), (0.04945, 7.211, -0.08619), (0.24, 7.158, 0.04204), (0.2274, 7.119, 0.1378), (0.1756, 7.193, -0.04137), (0.0951, 7.082, 0.2282), (0.2048, 7.183, -0.01682), (0.0967, 7.207, -0.0766), (0.205, 7.107, 0.1667), (0.2445, 7.145, 0.07421), (0.1377, 7.088, 0.2129), (1.813e-08, 7.077, 0.24), (-0.04856, 7.078, 0.2373), (-0.1394, 7.201, -0.06151), (-0.2269, 7.171, 0.01132), (-0.2407, 7.132, 0.1066), (-0.1747, 7.097, 0.1921), (-0.04945, 7.211, -0.08619), (-0.24, 7.158, 0.04204), (-0.2274, 7.119, 0.1378), (-0.1756, 7.193, -0.04137), (-0.0951, 7.082, 0.2282), (-0.2048, 7.183, -0.01682), (-0.0967, 7.207, -0.0766), (-0.205, 7.107, 0.1667), (-0.2445, 7.145, 0.07421), (-0.1377, 7.088, 0.2129), (0.265, 7.198, -0.05605), (0.1136, 7.049, 0.2785), (0.2227, 7.212, -0.08869), (0.2897, 7.104, 0.1665), (-0.3691, 7.244, 0.07658), (-0.3605, 7.226, 0.1283), (-0.3361, 7.209, 0.1764), (-0.2986, 7.193, 0.2185), (0.3606, 7.261, 0.0248), (0.3361, 7.278, -0.02331), (0.2983, 7.292, -0.0652), (0.2502, 7.305, -0.09976), (-0.265, 7.198, -0.05605), (-0.1136, 7.049, 0.2785), (-0.2227, 7.212, -0.08869), (-0.2897, 7.104, 0.1665), (-0.2502, 7.305, -0.09976), (0.3691, 7.244, 0.07658), (0.3605, 7.226, 0.1283), (0.3361, 7.209, 0.1764), (-0.2507, 7.179, 0.2536), (-0.3606, 7.261, 0.0248), (-0.3361, 7.278, -0.02331), (-0.2983, 7.292, -0.0652), (0.1666, 7.058, 0.2607), (0.3229, 7.143, 0.07641), (0.2562, 7.086, 0.2043), (0.1187, 7.231, -0.1322), (0.06678, 7.154, 0.3123), (0.1327, 7.159, 0.3007), (0.1947, 7.167, 0.2811), (0.2507, 7.179, 0.2536), (3.113e-10, 7.152, 0.3157), (-0.1945, 7.315, -0.1267), (-0.1331, 7.322, -0.1461), (-0.06776, 7.327, -0.1581), (0.3179, 7.163, 0.02865), (0.06046, 7.236, -0.1435), (0.2147, 7.071, 0.2358), (0.3129, 7.123, 0.1233), (0.2979, 7.181, -0.01646), (0.1733, 7.223, -0.114), (0.05714, 7.044, 0.2889), (-1.45e-09, 7.238, -0.1474), (-0.1666, 7.058, 0.2607), (-0.3229, 7.143, 0.07641), (-0.2562, 7.086, 0.2043), (-0.1187, 7.231, -0.1322), (1.625e-11, 7.329, -0.1621), (-0.06678, 7.154, 0.3123), (-0.1327, 7.159, 0.3007), (-0.1947, 7.167, 0.2811), (-0.2979, 7.181, -0.01646), (-0.1733, 7.223, -0.114), (-0.05714, 7.044, 0.2889), (1.902e-08, 7.042, 0.2919), (0.2986, 7.193, 0.2185), (0.1945, 7.315, -0.1267), (0.1331, 7.322, -0.1461), (0.06776, 7.327, -0.1581), (-0.3179, 7.163, 0.02865), (-0.06046, 7.236, -0.1435), (-0.2147, 7.071, 0.2358), (-0.3129, 7.123, 0.1233), (0.2267, 4.093, -0.7585), (-0.1471, 3.975, -0.5419), (0.4389, 3.976, -0.5434), (-0.2468, 4.058, -0.6941), (0.3353, 3.909, -0.4196), (0.2397, 4.079, -0.732), (-0.0909, 4.227, -1.004), (0.1208, 4.127, -0.8216), (-0.1651, 4.121, -0.8106), (-0.1779, 4.219, -0.9904), (0.2151, 4.006, -0.5979), (-0.2451, 4.041, -0.6627), (-0.3936, 3.941, -0.478), (-0.3353, 3.909, -0.4196), (0.263, 3.884, -0.3731), (0.3853, 4.166, -0.8927), (0.09259, 3.849, -0.3101), (0.1813, 3.864, -0.3364), (0.2349, 4.024, -0.6306), (-0.326, 4.192, -0.9413), (0.1866, 3.989, -0.5671), (-0.2267, 4.093, -0.7585), (-0.05998, 4.133, -0.8316), (-0.09259, 3.849, -0.3101), (-0.1208, 4.127, -0.8216), (4.635e-08, 3.845, -0.3001), (-0.2151, 4.006, -0.5979), (0.2567, 4.209, -0.9726), (-0.1866, 3.989, -0.5671), (0.1471, 3.975, -0.5419), (-0.4571, 4.099, -0.7701), (0.21, 4.106, -0.7831), (0.04031, 3.954, -0.5022), (-0.3853, 4.166, -0.8927), (0.09731, 3.963, -0.519), (-0.1813, 3.864, -0.3364), (-0.1904, 4.115, -0.7988), (0.0909, 4.227, -1.004), (-0.2567, 4.209, -0.9726), (-0.4646, 4.015, -0.614), (0.4722, 4.054, -0.6857), (-4.81e-08, 4.23, -1.009), (-0.04031, 3.954, -0.5022), (0.4646, 4.015, -0.614), (-0.4389, 3.976, -0.5434), (3.776e-08, 3.949, -0.4931), (0.1651, 4.121, -0.8106), (-0.2397, 4.079, -0.732), (0.326, 4.192, -0.9413), (-0.21, 4.106, -0.7831), (-0.4289, 4.135, -0.8347), (0.05998, 4.133, -0.8316), (-0.09731, 3.963, -0.519), (0.4289, 4.135, -0.8347), (-0.263, 3.884, -0.3731), (0.2468, 4.058, -0.6941), (-1.963e-08, 4.135, -0.8351), (-0.4722, 4.054, -0.6857), (0.2451, 4.041, -0.6627), (-0.2349, 4.024, -0.6306), (0.4571, 4.099, -0.7701), (0.1779, 4.219, -0.9904), (0.3936, 3.941, -0.478), (0.1904, 4.115, -0.7988), (0.2267, 4.192, -0.6878), (-0.1471, 4.074, -0.4712), (0.4389, 4.075, -0.4727), (-0.2468, 4.157, -0.6234), (0.3353, 4.007, -0.3489), (0.2397, 4.177, -0.6613), (-0.0909, 4.325, -0.9333), (0.1208, 4.226, -0.7509), (-0.1651, 4.22, -0.7399), (-0.1779, 4.318, -0.9197), (0.2151, 4.104, -0.5272), (-0.2451, 4.139, -0.592), (-0.3936, 4.039, -0.4073), (-0.3353, 4.007, -0.3489), (0.263, 3.982, -0.3024), (0.3853, 4.265, -0.822), (0.09259, 3.948, -0.2394), (0.1813, 3.962, -0.2657), (0.2349, 4.122, -0.5599), (-0.326, 4.291, -0.8706), (0.1866, 4.087, -0.4963), (-0.2267, 4.192, -0.6878), (-0.05998, 4.231, -0.7609), (-0.09259, 3.948, -0.2394), (-0.1208, 4.226, -0.7509), (4.643e-08, 3.943, -0.2298), (-0.2151, 4.104, -0.5272), (0.2567, 4.308, -0.9019), (-0.1866, 4.087, -0.4963), (0.1471, 4.074, -0.4712), (-0.4571, 4.198, -0.6994), (0.21, 4.205, -0.7124), (0.04031, 4.052, -0.4315), (-0.3853, 4.265, -0.822), (0.09731, 4.061, -0.4483), (-0.1813, 3.962, -0.2657), (-0.1904, 4.213, -0.728), (0.0909, 4.325, -0.9333), (-0.2567, 4.308, -0.9019), (-0.4646, 4.113, -0.5433), (0.4722, 4.152, -0.6149), (-4.798e-08, 4.328, -0.9388), (-0.04031, 4.052, -0.4315), (0.4646, 4.113, -0.5433), (-0.4389, 4.075, -0.4727), (3.787e-08, 4.047, -0.4224), (0.1651, 4.22, -0.7399), (-0.2397, 4.177, -0.6613), (0.326, 4.291, -0.8706), (-0.21, 4.205, -0.7124), (-0.4289, 4.233, -0.764), (0.05998, 4.231, -0.7609), (-0.09731, 4.061, -0.4483), (0.4289, 4.233, -0.764), (-0.263, 3.982, -0.3024), (0.2468, 4.157, -0.6234), (-1.951e-08, 4.233, -0.7644), (-0.4722, 4.152, -0.6149), (0.2451, 4.139, -0.592), (-0.2349, 4.122, -0.5599), (0.4571, 4.198, -0.6994), (0.1779, 4.318, -0.9197), (0.3936, 4.039, -0.4073), (0.1904, 4.213, -0.728), (0.1603, 1.353, 0.4768), (0.3149, 1.306, 0.4774), (0.4578, 1.23, 0.4779), (0.5833, 1.127, 0.4775), (0.8091, 0.3834, 0.4764), (0.7621, 0.2287, 0.4764), (0.6859, 0.08606, 0.4764), (0.5833, -0.03895, 0.4764), (0.6859, 1.002, 0.4768), (0.7621, 0.86, 0.4764), (0.8091, 0.7053, 0.4764), (0.8249, 0.5444, 0.4764), (0.4583, -0.1415, 0.4764), (0.3157, -0.2178, 0.4764), (0.1609, -0.2647, 0.4764), (-0.1603, 1.353, 0.4768), (-0.3149, 1.306, 0.4774), (-0.4578, 1.23, 0.4779), (-0.5833, 1.127, 0.4775), (-0.8091, 0.3834, 0.4764), (-0.7621, 0.2287, 0.4764), (-0.6859, 0.08606, 0.4764), (-0.5833, -0.03895, 0.4764), (-0.6859, 1.002, 0.4768), (-0.7621, 0.86, 0.4764), (-0.8091, 0.7053, 0.4764), (-0.8249, 0.5444, 0.4764), (-0.4583, -0.1415, 0.4764), (-0.3157, -0.2178, 0.4764), (-0.1609, -0.2647, 0.4764), (-2.33e-14, -0.2806, 0.4764), (-2.33e-14, 1.369, 0.4765), (-0.1931, 1.517, 0.4764), (0.1935, -0.4286, 0.4764), (0.3796, -0.3721, 0.4764), (0.5512, -0.2804, 0.4764), (0.0, 1.536, 0.4764), (0.0, -0.4476, 0.4764), (-0.1935, -0.4286, 0.4764), (-0.3796, -0.3721, 0.4764), (0.7015, -0.1571, 0.4764), (0.8249, -0.006718, 0.4764), (0.9165, 0.1648, 0.4764), (0.973, 0.3509, 0.4764), (-0.5512, -0.2804, 0.4764), (-0.9921, 0.5444, 0.4764), (-0.973, 0.738, 0.4764), (-0.9165, 0.9241, 0.4764), (-0.973, 0.3509, 0.4764), (-0.7015, 1.246, 0.4766), (-0.5508, 1.369, 0.4767), (-0.379, 1.461, 0.4766), (0.7015, 1.246, 0.4766), (0.5508, 1.369, 0.4767), (0.379, 1.461, 0.4766), (0.1931, 1.517, 0.4764), (0.9921, 0.5444, 0.4764), (0.973, 0.738, 0.4764), (0.9165, 0.9241, 0.4764), (0.8249, 1.096, 0.4764), (-0.8249, 1.096, 0.4764), (-0.7015, -0.1571, 0.4764), (-0.8249, -0.006718, 0.4764), (-0.9165, 0.1648, 0.4764), (-0.146, 7.218, 0.1374), (-0.124, 7.211, 0.1541), (-0.09726, 7.206, 0.1676), (-0.0669, 7.202, 0.1775), (0.1626, 7.225, 0.1182), (0.146, 7.218, 0.1374), (0.1239, 7.269, -0.002843), (0.146, 7.263, 0.01368), (0.124, 7.211, 0.1541), (-0.146, 7.263, 0.01368), (-0.1626, 7.256, 0.0327), (3.299e-12, 7.281, -0.03468), (0.03411, 7.28, -0.03265), (-0.1763, 7.241, 0.07539), (-0.1728, 7.233, 0.09726), (0.09726, 7.206, 0.1676), (0.0669, 7.202, 0.1775), (-0.03411, 7.28, -0.03265), (-0.06693, 7.278, -0.02636), (-0.03404, 7.2, 0.1835), (0.1763, 7.241, 0.07539), (0.1728, 7.233, 0.09726), (-0.1728, 7.249, 0.05355), (0.1626, 7.256, 0.0327), (-0.09724, 7.274, -0.01633), (0.06693, 7.278, -0.02636), (-0.1626, 7.225, 0.1182), (0.03404, 7.2, 0.1835), (-0.1239, 7.269, -0.002843), (2.317e-11, 7.199, 0.1853), (0.1728, 7.249, 0.05355), (0.09724, 7.274, -0.01633), (-0.3142, 7.281, -0.01327), (0.06318, 7.169, 0.2968), (0.3364, 7.234, 0.1252), (0.3143, 7.219, 0.1693), (0.3246, 7.178, 0.02805), (0.2204, 7.088, 0.2386), (0.3203, 7.139, 0.1241), (0.0616, 7.25, -0.1457), (-0.3246, 7.178, 0.02805), (-0.2204, 7.088, 0.2386), (-0.3203, 7.139, 0.1241), (-0.0616, 7.25, -0.1457), (0.1834, 7.181, 0.2671), (0.1253, 7.174, 0.2857), (0.2356, 7.192, 0.2411), (0.3441, 7.25, 0.07798), (0.2352, 7.305, -0.08429), (2.434e-10, 7.167, 0.3), (-0.06318, 7.169, 0.2968), (-0.3364, 7.234, 0.1252), (1.962e-11, 7.327, -0.1434), (-0.1834, 7.181, 0.2671), (-0.3441, 7.25, 0.07798), (-0.2352, 7.305, -0.08429), (-0.1253, 7.174, 0.2857), (-0.2356, 7.192, 0.2411), (-0.2799, 7.204, 0.2083), (-0.1832, 7.315, -0.1097), (-0.227, 7.226, -0.09041), (-0.297, 7.12, 0.168), (-0.1165, 7.066, 0.2819), (0.2702, 7.212, -0.05748), (0.06392, 7.326, -0.1396), (0.1256, 7.321, -0.1282), (0.2796, 7.294, -0.052), (0.3142, 7.281, -0.01327), (0.3039, 7.196, -0.01753), (0.05864, 7.061, 0.2926), (-1.222e-09, 7.252, -0.1497), (0.1766, 7.237, -0.116), (0.1832, 7.315, -0.1097), (-0.3365, 7.266, 0.03079), (0.2799, 7.204, 0.2083), (0.3365, 7.266, 0.03079), (-0.3143, 7.219, 0.1693), (-0.06392, 7.326, -0.1396), (-0.1256, 7.321, -0.1282), (-0.2796, 7.294, -0.052), (-0.171, 7.075, 0.2639), (-0.2628, 7.103, 0.2065), (-0.121, 7.245, -0.1344), (-0.3301, 7.159, 0.07644), (0.2628, 7.103, 0.2065), (0.121, 7.245, -0.1344), (0.3301, 7.159, 0.07644), (-0.2702, 7.212, -0.05748), (0.171, 7.075, 0.2639), (-0.1766, 7.237, -0.116), (-0.05864, 7.061, 0.2926), (-0.3039, 7.196, -0.01753), (1.611e-08, 7.059, 0.2956), (0.1165, 7.066, 0.2819), (0.297, 7.12, 0.168), (0.227, 7.226, -0.09041), (-0.3312, 7.265, -0.02242), (-0.06553, 7.139, 0.3093), (-0.1917, 7.303, -0.1251), (0.1911, 7.153, 0.2784), (0.2932, 7.179, 0.2167), (0.1313, 7.311, -0.1443), (0.3631, 7.231, 0.07656), (-0.294, 7.28, -0.06401), (-0.2467, 7.293, -0.09833), (-0.3301, 7.195, 0.1751), (-0.1303, 7.145, 0.2978), (0.294, 7.28, -0.06401), (0.2467, 7.293, -0.09833), (0.3301, 7.195, 0.1751), (0.1303, 7.145, 0.2978), (2.73e-09, 7.138, 0.3126), (-0.1911, 7.153, 0.2784), (-0.2932, 7.179, 0.2167), (-0.1313, 7.311, -0.1443), (-0.3631, 7.231, 0.07656), (0.3551, 7.249, 0.0253), (0.2461, 7.165, 0.2513), (0.3543, 7.213, 0.1277), (0.06682, 7.315, -0.1562), (0.3312, 7.265, -0.02242), (0.06553, 7.139, 0.3093), (-1.733e-10, 7.317, -0.1602), (0.1917, 7.303, -0.1251), (-0.3551, 7.249, 0.0253), (-0.2461, 7.165, 0.2513), (-0.3543, 7.213, 0.1277), (-0.06682, 7.315, -0.1562)], [], [(46, 14, 13, 45), (48, 11, 10, 47), (50, 8, 7, 49), (52, 5, 4, 51), (54, 2, 1, 53), (45, 13, 12, 55), (47, 10, 9, 56), (49, 7, 6, 57), (51, 4, 3, 58), (53, 1, 0, 59), (46, 332, 270, 14), (55, 12, 11, 48), (56, 9, 8, 50), (57, 6, 5, 52), (58, 3, 2, 54), (59, 0, 271, 331), (74, 29, 28, 75), (97, 26, 25, 98), (95, 23, 22, 96), (83, 20, 19, 84), (81, 17, 16, 82), (75, 28, 27, 73), (98, 25, 24, 72), (96, 22, 21, 71), (84, 19, 18, 80), (82, 16, 15, 79), (74, 353, 287, 29), (73, 27, 26, 97), (72, 24, 23, 95), (71, 21, 20, 83), (80, 18, 17, 81), (79, 15, 288, 345), (29, 46, 45, 28), (26, 48, 47, 25), (23, 50, 49, 22), (20, 52, 51, 19), (17, 54, 53, 16), (28, 45, 55, 27), (25, 47, 56, 24), (22, 49, 57, 21), (19, 51, 58, 18), (16, 53, 59, 15), (29, 287, 332, 46), (27, 55, 48, 26), (24, 56, 50, 23), (21, 57, 52, 20), (18, 58, 54, 17), (15, 59, 331, 288), (38, 111, 66, 37), (133, 37, 36, 121), (246, 73, 97, 241), (241, 97, 98, 253), (114, 91, 89, 99), (248, 75, 73, 246), (252, 82, 79, 249), (64, 109, 101, 85), (240, 550, 353, 74), (250, 80, 81, 244), (243, 83, 84, 251), (112, 94, 93, 115), (121, 36, 35, 127), (254, 96, 71, 245), (44, 304, 384, 113), (40, 115, 100, 39), (249, 79, 345, 547), (247, 72, 95, 242), (244, 81, 82, 252), (86, 103, 104, 110), (31, 64, 85, 30), (42, 99, 112, 41), (251, 84, 80, 250), (240, 74, 75, 248), (65, 105, 102, 87), (245, 71, 83, 243), (85, 101, 393, 370), (242, 95, 96, 254), (253, 98, 72, 247), (88, 108, 109, 64), (127, 35, 34, 128), (99, 89, 94, 112), (44, 113, 114, 43), (66, 107, 103, 86), (87, 102, 108, 88), (41, 112, 115, 40), (111, 106, 107, 66), (115, 93, 90, 100), (126, 32, 31, 129), (113, 384, 372, 92), (125, 43, 42, 134), (100, 90, 106, 111), (110, 104, 105, 65), (30, 85, 370, 305), (113, 92, 91, 114), (35, 110, 65, 34), (129, 31, 30, 120), (33, 87, 88, 32), (39, 100, 111, 38), (32, 88, 64, 31), (124, 44, 43, 125), (36, 86, 110, 35), (120, 30, 305, 410), (37, 66, 86, 36), (34, 65, 87, 33), (43, 114, 99, 42), (130, 38, 37, 133), (132, 40, 39, 122), (122, 39, 38, 130), (128, 34, 33, 123), (134, 42, 41, 131), (124, 422, 304, 44), (123, 33, 32, 126), (131, 41, 40, 132), (144, 133, 121, 143), (143, 121, 127, 149), (149, 127, 128, 138), (139, 126, 129, 137), (135, 125, 134, 136), (137, 129, 120, 146), (140, 124, 125, 135), (146, 120, 410, 430), (148, 130, 133, 144), (145, 132, 122, 142), (142, 122, 130, 148), (138, 128, 123, 141), (136, 134, 131, 147), (140, 424, 422, 124), (141, 123, 126, 139), (147, 131, 132, 145), (1260, 137, 146, 1254), (1250, 139, 137, 1260), (1249, 1264, 424, 140), (1263, 136, 147, 1253), (1251, 149, 138, 1259), (1262, 144, 143, 1255), (1258, 135, 136, 1263), (1249, 140, 135, 1258), (1257, 141, 139, 1250), (1259, 138, 141, 1257), (1254, 146, 430, 1248), (1253, 147, 145, 1261), (1255, 143, 149, 1251), (1252, 148, 144, 1262), (1256, 142, 148, 1252), (1261, 145, 142, 1256), (3, 161, 162, 2), (0, 164, 455, 271), (14, 150, 151, 13), (11, 153, 154, 10), (8, 156, 157, 7), (5, 159, 160, 4), (2, 162, 163, 1), (13, 151, 152, 12), (10, 154, 155, 9), (7, 157, 158, 6), (4, 160, 161, 3), (1, 163, 164, 0), (14, 270, 456, 150), (12, 152, 153, 11), (9, 155, 156, 8), (6, 158, 159, 5), (269, 178, 179, 260), (268, 175, 176, 259), (267, 172, 173, 258), (266, 169, 170, 256), (257, 166, 167, 255), (265, 177, 178, 269), (264, 174, 175, 268), (263, 171, 172, 267), (262, 168, 169, 266), (261, 165, 166, 257), (260, 179, 472, 571), (259, 176, 177, 265), (258, 173, 174, 264), (256, 170, 171, 263), (255, 167, 168, 262), (261, 559, 473, 165), (163, 181, 180, 164), (160, 183, 182, 161), (157, 185, 184, 158), (154, 187, 186, 155), (151, 189, 188, 152), (162, 190, 181, 163), (159, 191, 183, 160), (156, 192, 185, 157), (153, 193, 187, 154), (150, 194, 189, 151), (164, 180, 485, 455), (161, 182, 190, 162), (158, 184, 191, 159), (155, 186, 192, 156), (152, 188, 193, 153), (150, 456, 484, 194), (226, 214, 215, 236), (165, 198, 197, 166), (229, 206, 214, 226), (233, 202, 207, 227), (170, 219, 218, 171), (173, 224, 223, 174), (238, 209, 210, 239), (235, 204, 205, 228), (168, 195, 220, 169), (171, 218, 217, 172), (227, 207, 208, 230), (237, 203, 204, 235), (166, 197, 196, 167), (169, 220, 219, 170), (179, 211, 508, 472), (176, 221, 213, 177), (239, 210, 203, 237), (230, 208, 209, 238), (232, 201, 202, 233), (177, 213, 212, 178), (174, 223, 222, 175), (228, 205, 206, 229), (225, 199, 200, 234), (175, 222, 221, 176), (172, 217, 224, 173), (234, 200, 201, 232), (178, 212, 211, 179), (225, 525, 524, 199), (236, 215, 216, 231), (231, 216, 515, 533), (167, 196, 195, 168), (165, 473, 495, 198), (583, 226, 236, 590), (584, 229, 226, 583), (580, 233, 227, 577), (592, 238, 239, 581), (589, 235, 228, 578), (577, 227, 230, 585), (591, 237, 235, 589), (581, 239, 237, 591), (585, 230, 238, 592), (587, 232, 233, 580), (578, 228, 229, 584), (576, 225, 234, 588), (588, 234, 232, 587), (576, 582, 525, 225), (590, 236, 231, 586), (586, 231, 533, 579), (181, 269, 260, 180), (194, 261, 257, 189), (187, 266, 256, 186), (191, 264, 268, 183), (183, 268, 259, 182), (194, 484, 559, 261), (182, 259, 265, 190), (186, 256, 263, 192), (189, 257, 255, 188), (184, 258, 264, 191), (185, 267, 258, 184), (188, 255, 262, 193), (180, 260, 571, 485), (192, 263, 267, 185), (190, 265, 269, 181), (193, 262, 266, 187), (322, 321, 285, 286), (324, 323, 282, 283), (326, 325, 279, 280), (328, 327, 276, 277), (330, 329, 273, 274), (321, 333, 284, 285), (323, 334, 281, 282), (325, 335, 278, 279), (327, 336, 275, 276), (329, 337, 272, 273), (322, 286, 270, 332), (333, 324, 283, 284), (334, 326, 280, 281), (335, 328, 277, 278), (336, 330, 274, 275), (337, 331, 271, 272), (354, 355, 302, 303), (381, 382, 299, 300), (379, 380, 296, 297), (365, 366, 293, 294), (363, 364, 290, 291), (355, 352, 301, 302), (382, 351, 298, 299), (380, 350, 295, 296), (366, 362, 292, 293), (364, 361, 289, 290), (354, 303, 287, 353), (352, 381, 300, 301), (351, 379, 297, 298), (350, 365, 294, 295), (362, 363, 291, 292), (361, 345, 288, 289), (1360, 1361, 1425, 1424), (1372, 1370, 1434, 1436), (1404, 1397, 1461, 1468), (1441, 1427, 1363, 1377), (1355, 1347, 1411, 1419), (1348, 1406, 1470, 1412), (1366, 1400, 1464, 1430), (1417, 1414, 1350, 1353), (1365, 1393, 1457, 1429), (1466, 1463, 1399, 1402), (1405, 1381, 1445, 1469), (1415, 1459, 1395, 1351), (1352, 1368, 1432, 1416), (1462, 1421, 1357, 1398), (1371, 1405, 1469, 1435), (1454, 1415, 1351, 1390), (303, 302, 321, 322), (300, 299, 323, 324), (297, 296, 325, 326), (294, 293, 327, 328), (291, 290, 329, 330), (302, 301, 333, 321), (299, 298, 334, 323), (296, 295, 335, 325), (293, 292, 336, 327), (290, 289, 337, 329), (303, 322, 332, 287), (301, 300, 324, 333), (298, 297, 326, 334), (295, 294, 328, 335), (292, 291, 330, 336), (289, 288, 331, 337), (314, 313, 344, 397), (420, 407, 312, 313), (549, 543, 381, 352), (543, 557, 382, 381), (400, 383, 373, 375), (552, 549, 352, 355), (556, 553, 361, 364), (342, 367, 386, 395), (542, 354, 353, 550), (554, 546, 363, 362), (545, 555, 366, 365), (398, 401, 377, 378), (407, 414, 311, 312), (558, 548, 350, 380), (320, 399, 384, 304), (316, 315, 385, 401), (553, 547, 345, 361), (551, 544, 379, 351), (546, 556, 364, 363), (368, 396, 389, 388), (307, 306, 367, 342), (318, 317, 398, 383), (555, 554, 362, 366), (542, 552, 355, 354), (343, 369, 387, 390), (548, 545, 365, 350), (367, 370, 393, 386), (544, 558, 380, 379), (557, 551, 351, 382), (371, 342, 395, 394), (414, 415, 310, 311), (383, 398, 378, 373), (320, 319, 400, 399), (344, 368, 388, 392), (369, 371, 394, 387), (317, 316, 401, 398), (397, 344, 392, 391), (401, 385, 374, 377), (413, 416, 307, 308), (399, 376, 372, 384), (412, 421, 318, 319), (385, 397, 391, 374), (396, 343, 390, 389), (306, 305, 370, 367), (399, 400, 375, 376), (311, 310, 343, 396), (416, 406, 306, 307), (309, 308, 371, 369), (315, 314, 397, 385), (308, 307, 342, 371), (411, 412, 319, 320), (312, 311, 396, 368), (406, 410, 305, 306), (313, 312, 368, 344), (310, 309, 369, 343), (319, 318, 383, 400), (417, 420, 313, 314), (419, 408, 315, 316), (408, 417, 314, 315), (415, 409, 309, 310), (421, 418, 317, 318), (411, 320, 304, 422), (409, 413, 308, 309), (418, 419, 316, 317), (434, 433, 407, 420), (433, 439, 414, 407), (439, 427, 415, 414), (428, 426, 416, 413), (423, 425, 421, 412), (426, 436, 406, 416), (429, 423, 412, 411), (436, 430, 410, 406), (438, 434, 420, 417), (435, 432, 408, 419), (432, 438, 417, 408), (427, 431, 409, 415), (425, 437, 418, 421), (429, 411, 422, 424), (431, 428, 413, 409), (437, 435, 419, 418), (1276, 1270, 436, 426), (1266, 1276, 426, 428), (1265, 429, 424, 1264), (1279, 1269, 437, 425), (1267, 1275, 427, 439), (1278, 1271, 433, 434), (1274, 1279, 425, 423), (1265, 1274, 423, 429), (1273, 1266, 428, 431), (1275, 1273, 431, 427), (1270, 1248, 430, 436), (1269, 1277, 435, 437), (1271, 1267, 439, 433), (1268, 1278, 434, 438), (1272, 1268, 438, 432), (1277, 1272, 432, 435), (275, 274, 452, 451), (272, 271, 455, 454), (286, 285, 441, 440), (283, 282, 444, 443), (280, 279, 447, 446), (277, 276, 450, 449), (274, 273, 453, 452), (285, 284, 442, 441), (282, 281, 445, 444), (279, 278, 448, 447), (276, 275, 451, 450), (273, 272, 454, 453), (286, 440, 456, 270), (284, 283, 443, 442), (281, 280, 446, 445), (278, 277, 449, 448), (575, 565, 471, 470), (574, 564, 468, 467), (573, 563, 465, 464), (572, 561, 462, 461), (562, 560, 459, 458), (570, 575, 470, 469), (569, 574, 467, 466), (568, 573, 464, 463), (567, 572, 461, 460), (566, 562, 458, 457), (565, 571, 472, 471), (564, 570, 469, 468), (563, 569, 466, 465), (561, 568, 463, 462), (560, 567, 460, 459), (566, 457, 473, 559), (453, 454, 474, 475), (450, 451, 476, 477), (447, 448, 478, 479), (444, 445, 480, 481), (441, 442, 482, 483), (452, 453, 475, 486), (449, 450, 477, 487), (446, 447, 479, 488), (443, 444, 481, 489), (440, 441, 483, 490), (454, 455, 485, 474), (451, 452, 486, 476), (448, 449, 487, 478), (445, 446, 488, 480), (442, 443, 489, 482), (440, 490, 484, 456), (527, 538, 513, 512), (457, 458, 493, 494), (530, 527, 512, 503), (535, 528, 504, 499), (462, 463, 517, 518), (465, 466, 522, 523), (540, 541, 507, 506), (537, 529, 502, 501), (460, 461, 519, 491), (463, 464, 516, 517), (528, 531, 505, 504), (539, 537, 501, 500), (458, 459, 492, 493), (461, 462, 518, 519), (471, 472, 508, 509), (468, 469, 511, 520), (541, 539, 500, 507), (531, 540, 506, 505), (534, 535, 499, 498), (469, 470, 510, 511), (466, 467, 521, 522), (529, 530, 503, 502), (526, 536, 497, 496), (467, 468, 520, 521), (464, 465, 523, 516), (536, 534, 498, 497), (470, 471, 509, 510), (526, 496, 524, 525), (538, 532, 514, 513), (532, 533, 515, 514), (459, 460, 491, 492), (457, 494, 495, 473), (598, 605, 538, 527), (599, 598, 527, 530), (596, 594, 528, 535), (607, 597, 541, 540), (604, 595, 529, 537), (594, 600, 531, 528), (606, 604, 537, 539), (597, 606, 539, 541), (600, 607, 540, 531), (602, 596, 535, 534), (595, 599, 530, 529), (593, 603, 536, 526), (603, 602, 534, 536), (593, 526, 525, 582), (605, 601, 532, 538), (601, 579, 533, 532), (475, 474, 565, 575), (490, 483, 562, 566), (481, 480, 561, 572), (487, 477, 574, 569), (477, 476, 564, 574), (490, 566, 559, 484), (476, 486, 570, 564), (480, 488, 568, 561), (483, 482, 560, 562), (478, 487, 569, 563), (479, 478, 563, 573), (482, 489, 567, 560), (474, 485, 571, 565), (488, 479, 573, 568), (486, 475, 575, 570), (489, 481, 572, 567), (213, 583, 590, 212), (221, 584, 583, 213), (195, 580, 577, 220), (218, 592, 581, 217), (223, 589, 578, 222), (220, 577, 585, 219), (224, 591, 589, 223), (217, 581, 591, 224), (219, 585, 592, 218), (196, 587, 580, 195), (222, 578, 584, 221), (198, 576, 588, 197), (197, 588, 587, 196), (198, 495, 582, 576), (212, 590, 586, 211), (211, 586, 579, 508), (511, 510, 605, 598), (520, 511, 598, 599), (491, 519, 594, 596), (517, 516, 597, 607), (522, 521, 595, 604), (519, 518, 600, 594), (523, 522, 604, 606), (516, 523, 606, 597), (518, 517, 607, 600), (492, 491, 596, 602), (521, 520, 599, 595), (494, 493, 603, 593), (493, 492, 602, 603), (494, 593, 582, 495), (510, 509, 601, 605), (509, 508, 579, 601), (653, 621, 622, 654), (655, 618, 619, 656), (657, 615, 616, 658), (659, 612, 613, 660), (661, 609, 610, 662), (663, 620, 621, 653), (664, 617, 618, 655), (665, 614, 615, 657), (666, 611, 612, 659), (667, 608, 609, 661), (622, 878, 940, 654), (656, 619, 620, 663), (658, 616, 617, 664), (660, 613, 614, 665), (662, 610, 611, 666), (939, 879, 608, 667), (683, 636, 637, 682), (706, 633, 634, 705), (704, 630, 631, 703), (692, 627, 628, 691), (690, 624, 625, 689), (681, 635, 636, 683), (680, 632, 633, 706), (679, 629, 630, 704), (688, 626, 627, 692), (687, 623, 624, 690), (637, 895, 961, 682), (705, 634, 635, 681), (703, 631, 632, 680), (691, 628, 629, 679), (689, 625, 626, 688), (953, 896, 623, 687), (1433, 1431, 1367, 1369), (1397, 1359, 1423, 1461), (1408, 1439, 1375, 1344), (1345, 1372, 1436, 1409), (1443, 1462, 1398, 1379), (1403, 1355, 1419, 1467), (1437, 1428, 1364, 1373), (1361, 1358, 1422, 1425), (1391, 1365, 1429, 1455), (1346, 1387, 1451, 1410), (1465, 1438, 1374, 1401), (1380, 1352, 1416, 1444), (1440, 1442, 1378, 1376), (1384, 1404, 1468, 1448), (1463, 1413, 1349, 1399), (1392, 1371, 1435, 1456), (636, 653, 654, 637), (633, 655, 656, 634), (630, 657, 658, 631), (627, 659, 660, 628), (624, 661, 662, 625), (635, 663, 653, 636), (632, 664, 655, 633), (629, 665, 657, 630), (626, 666, 659, 627), (623, 667, 661, 624), (654, 940, 895, 637), (634, 656, 663, 635), (631, 658, 664, 632), (628, 660, 665, 629), (625, 662, 666, 626), (896, 939, 667, 623), (645, 674, 719, 646), (729, 644, 645, 741), (849, 705, 681, 854), (861, 706, 705, 849), (707, 697, 699, 722), (854, 681, 683, 856), (857, 687, 690, 860), (693, 709, 717, 672), (682, 961, 1158, 848), (852, 689, 688, 858), (859, 692, 691, 851), (723, 701, 702, 720), (735, 643, 644, 729), (853, 679, 704, 862), (721, 992, 912, 652), (647, 708, 723, 648), (1155, 953, 687, 857), (850, 703, 680, 855), (860, 690, 689, 852), (718, 712, 711, 694), (638, 693, 672, 639), (649, 720, 707, 650), (858, 688, 692, 859), (856, 683, 682, 848), (695, 710, 713, 673), (851, 691, 679, 853), (978, 1001, 709, 693), (862, 704, 703, 850), (855, 680, 706, 861), (672, 717, 716, 696), (736, 642, 643, 735), (720, 702, 697, 707), (651, 722, 721, 652), (694, 711, 715, 674), (696, 716, 710, 695), (648, 723, 720, 649), (674, 715, 714, 719), (708, 698, 701, 723), (737, 639, 640, 734), (700, 980, 992, 721), (742, 650, 651, 733), (719, 714, 698, 708), (673, 713, 712, 718), (913, 978, 693, 638), (722, 699, 700, 721), (642, 673, 718, 643), (728, 638, 639, 737), (640, 696, 695, 641), (646, 719, 708, 647), (639, 672, 696, 640), (733, 651, 652, 732), (643, 718, 694, 644), (1018, 913, 638, 728), (644, 694, 674, 645), (641, 695, 673, 642), (650, 707, 722, 651), (741, 645, 646, 738), (730, 647, 648, 740), (738, 646, 647, 730), (731, 641, 642, 736), (739, 649, 650, 742), (652, 912, 1030, 732), (734, 640, 641, 731), (740, 648, 649, 739), (751, 729, 741, 752), (757, 735, 729, 751), (746, 736, 735, 757), (745, 737, 734, 747), (744, 742, 733, 743), (754, 728, 737, 745), (743, 733, 732, 748), (1038, 1018, 728, 754), (752, 741, 738, 756), (750, 730, 740, 753), (756, 738, 730, 750), (749, 731, 736, 746), (755, 739, 742, 744), (732, 1030, 1032, 748), (747, 734, 731, 749), (753, 740, 739, 755), (684, 754, 745, 685), (685, 745, 747, 686), (748, 1032, 968, 678), (675, 755, 744, 676), (669, 746, 757, 670), (671, 751, 752, 727), (676, 744, 743, 677), (677, 743, 748, 678), (686, 747, 749, 668), (668, 749, 746, 669), (964, 1038, 754, 684), (724, 753, 755, 675), (670, 757, 751, 671), (727, 752, 756, 726), (726, 756, 750, 725), (725, 750, 753, 724), (610, 770, 769, 611), (879, 1063, 772, 608), (621, 759, 758, 622), (618, 762, 761, 619), (615, 765, 764, 616), (612, 768, 767, 613), (609, 771, 770, 610), (620, 760, 759, 621), (617, 763, 762, 618), (614, 766, 765, 615), (611, 769, 768, 612), (608, 772, 771, 609), (758, 1064, 878, 622), (619, 761, 760, 620), (616, 764, 763, 617), (613, 767, 766, 614), (868, 787, 786, 877), (867, 784, 783, 876), (866, 781, 780, 875), (864, 778, 777, 874), (863, 775, 774, 865), (877, 786, 785, 873), (876, 783, 782, 872), (875, 780, 779, 871), (874, 777, 776, 870), (865, 774, 773, 869), (1179, 1080, 787, 868), (873, 785, 784, 867), (872, 782, 781, 866), (871, 779, 778, 864), (870, 776, 775, 863), (773, 1081, 1167, 869), (772, 788, 789, 771), (769, 790, 791, 768), (766, 792, 793, 765), (763, 794, 795, 762), (760, 796, 797, 759), (771, 789, 798, 770), (768, 791, 799, 767), (765, 793, 800, 764), (762, 795, 801, 761), (759, 797, 802, 758), (1063, 1093, 788, 772), (770, 798, 790, 769), (767, 799, 792, 766), (764, 800, 794, 763), (761, 801, 796, 760), (802, 1092, 1064, 758), (844, 823, 822, 834), (774, 805, 806, 773), (834, 822, 814, 837), (835, 815, 810, 841), (779, 826, 827, 778), (782, 831, 832, 781), (847, 818, 817, 846), (836, 813, 812, 843), (777, 828, 803, 776), (780, 825, 826, 779), (838, 816, 815, 835), (843, 812, 811, 845), (775, 804, 805, 774), (778, 827, 828, 777), (1080, 1116, 819, 787), (785, 821, 829, 784), (845, 811, 818, 847), (846, 817, 816, 838), (841, 810, 809, 840), (786, 820, 821, 785), (783, 830, 831, 782), (837, 814, 813, 836), (842, 808, 807, 833), (784, 829, 830, 783), (781, 832, 825, 780), (840, 809, 808, 842), (787, 819, 820, 786), (807, 1132, 1133, 833), (839, 824, 823, 844), (1141, 1123, 824, 839), (776, 803, 804, 775), (806, 1103, 1081, 773), (1198, 844, 834, 1191), (1191, 834, 837, 1192), (1185, 835, 841, 1188), (1189, 847, 846, 1200), (1186, 836, 843, 1197), (1193, 838, 835, 1185), (1197, 843, 845, 1199), (1199, 845, 847, 1189), (1200, 846, 838, 1193), (1188, 841, 840, 1195), (1192, 837, 836, 1186), (1196, 842, 833, 1184), (1195, 840, 842, 1196), (833, 1133, 1190, 1184), (1194, 839, 844, 1198), (1187, 1141, 839, 1194), (788, 868, 877, 789), (797, 865, 869, 802), (794, 864, 874, 795), (791, 876, 872, 799), (790, 867, 876, 791), (869, 1167, 1092, 802), (798, 873, 867, 790), (800, 871, 864, 794), (796, 863, 865, 797), (799, 872, 866, 792), (792, 866, 875, 793), (801, 870, 863, 796), (1093, 1179, 868, 788), (793, 875, 871, 800), (789, 877, 873, 798), (795, 874, 870, 801), (894, 893, 929, 930), (891, 890, 931, 932), (888, 887, 933, 934), (885, 884, 935, 936), (882, 881, 937, 938), (893, 892, 941, 929), (890, 889, 942, 931), (887, 886, 943, 933), (884, 883, 944, 935), (881, 880, 945, 937), (940, 878, 894, 930), (892, 891, 932, 941), (889, 888, 934, 942), (886, 885, 936, 943), (883, 882, 938, 944), (880, 879, 939, 945), (911, 910, 963, 962), (908, 907, 990, 989), (905, 904, 988, 987), (902, 901, 974, 973), (899, 898, 972, 971), (910, 909, 960, 963), (907, 906, 959, 990), (904, 903, 958, 988), (901, 900, 970, 974), (898, 897, 969, 972), (961, 895, 911, 962), (909, 908, 989, 960), (906, 905, 987, 959), (903, 902, 973, 958), (900, 899, 971, 970), (897, 896, 953, 969), (930, 929, 910, 911), (932, 931, 907, 908), (934, 933, 904, 905), (936, 935, 901, 902), (938, 937, 898, 899), (929, 941, 909, 910), (931, 942, 906, 907), (933, 943, 903, 904), (935, 944, 900, 901), (937, 945, 897, 898), (895, 940, 930, 911), (941, 932, 908, 909), (942, 934, 905, 906), (943, 936, 902, 903), (944, 938, 899, 900), (945, 939, 896, 897), (1005, 952, 921, 922), (921, 920, 1015, 1028), (960, 989, 1151, 1157), (989, 990, 1165, 1151), (983, 981, 991, 1008), (963, 960, 1157, 1160), (972, 969, 1161, 1164), (1003, 994, 975, 950), (1158, 961, 962, 1150), (970, 971, 1154, 1162), (973, 974, 1163, 1153), (986, 985, 1009, 1006), (920, 919, 1022, 1015), (988, 958, 1156, 1166), (912, 992, 1007, 928), (1009, 993, 923, 924), (969, 953, 1155, 1161), (959, 987, 1152, 1159), (971, 972, 1164, 1154), (996, 997, 1004, 976), (950, 975, 914, 915), (991, 1006, 925, 926), (974, 970, 1162, 1163), (962, 963, 1160, 1150), (998, 995, 977, 951), (958, 973, 1153, 1156), (994, 1001, 978, 975), (987, 988, 1166, 1152), (990, 959, 1159, 1165), (1002, 1003, 950, 979), (919, 918, 1023, 1022), (981, 986, 1006, 991), (1007, 1008, 927, 928), (1000, 996, 976, 952), (995, 1002, 979, 977), (1006, 1009, 924, 925), (999, 1000, 952, 1005), (985, 982, 993, 1009), (916, 915, 1024, 1021), (992, 980, 984, 1007), (927, 926, 1029, 1020), (982, 999, 1005, 993), (997, 998, 951, 1004), (975, 978, 913, 914), (984, 983, 1008, 1007), (1004, 951, 918, 919), (915, 914, 1014, 1024), (977, 979, 916, 917), (993, 1005, 922, 923), (979, 950, 915, 916), (928, 927, 1020, 1019), (976, 1004, 919, 920), (914, 913, 1018, 1014), (952, 976, 920, 921), (951, 977, 917, 918), (1008, 991, 926, 927), (922, 921, 1028, 1025), (924, 923, 1016, 1027), (923, 922, 1025, 1016), (918, 917, 1017, 1023), (926, 925, 1026, 1029), (1030, 912, 928, 1019), (917, 916, 1021, 1017), (925, 924, 1027, 1026), (1028, 1015, 1041, 1042), (1015, 1022, 1047, 1041), (1022, 1023, 1035, 1047), (1021, 1024, 1034, 1036), (1020, 1029, 1033, 1031), (1024, 1014, 1044, 1034), (1019, 1020, 1031, 1037), (1014, 1018, 1038, 1044), (1025, 1028, 1042, 1046), (1027, 1016, 1040, 1043), (1016, 1025, 1046, 1040), (1023, 1017, 1039, 1035), (1029, 1026, 1045, 1033), (1032, 1030, 1019, 1037), (1017, 1021, 1036, 1039), (1026, 1027, 1043, 1045), (1034, 1044, 965, 966), (1036, 1034, 966, 967), (968, 1032, 1037, 957), (1033, 1045, 954, 955), (1047, 1035, 947, 948), (1042, 1041, 949, 1013), (1031, 1033, 955, 956), (1037, 1031, 956, 957), (1039, 1036, 967, 946), (1035, 1039, 946, 947), (1044, 1038, 964, 965), (1045, 1043, 1010, 954), (1041, 1047, 948, 949), (1046, 1042, 1013, 1012), (1040, 1046, 1012, 1011), (1043, 1040, 1011, 1010), (1059, 1060, 882, 883), (1062, 1063, 879, 880), (1048, 1049, 893, 894), (1051, 1052, 890, 891), (1054, 1055, 887, 888), (1057, 1058, 884, 885), (1060, 1061, 881, 882), (1049, 1050, 892, 893), (1052, 1053, 889, 890), (1055, 1056, 886, 887), (1058, 1059, 883, 884), (1061, 1062, 880, 881), (878, 1064, 1048, 894), (1050, 1051, 891, 892), (1053, 1054, 888, 889), (1056, 1057, 885, 886), (1078, 1079, 1173, 1183), (1075, 1076, 1172, 1182), (1072, 1073, 1171, 1181), (1069, 1070, 1169, 1180), (1066, 1067, 1168, 1170), (1077, 1078, 1183, 1178), (1074, 1075, 1182, 1177), (1071, 1072, 1181, 1176), (1068, 1069, 1180, 1175), (1065, 1066, 1170, 1174), (1079, 1080, 1179, 1173), (1076, 1077, 1178, 1172), (1073, 1074, 1177, 1171), (1070, 1071, 1176, 1169), (1067, 1068, 1175, 1168), (1167, 1081, 1065, 1174), (1083, 1082, 1062, 1061), (1085, 1084, 1059, 1058), (1087, 1086, 1056, 1055), (1089, 1088, 1053, 1052), (1091, 1090, 1050, 1049), (1094, 1083, 1061, 1060), (1095, 1085, 1058, 1057), (1096, 1087, 1055, 1054), (1097, 1089, 1052, 1051), (1098, 1091, 1049, 1048), (1082, 1093, 1063, 1062), (1084, 1094, 1060, 1059), (1086, 1095, 1057, 1056), (1088, 1096, 1054, 1053), (1090, 1097, 1051, 1050), (1064, 1092, 1098, 1048), (1120, 1121, 1146, 1135), (1102, 1101, 1066, 1065), (1111, 1120, 1135, 1138), (1107, 1112, 1136, 1143), (1126, 1125, 1071, 1070), (1131, 1130, 1074, 1073), (1114, 1115, 1149, 1148), (1109, 1110, 1137, 1145), (1099, 1127, 1069, 1068), (1125, 1124, 1072, 1071), (1112, 1113, 1139, 1136), (1108, 1109, 1145, 1147), (1101, 1100, 1067, 1066), (1127, 1126, 1070, 1069), (1117, 1116, 1080, 1079), (1128, 1119, 1077, 1076), (1115, 1108, 1147, 1149), (1113, 1114, 1148, 1139), (1106, 1107, 1143, 1142), (1119, 1118, 1078, 1077), (1130, 1129, 1075, 1074), (1110, 1111, 1138, 1137), (1104, 1105, 1144, 1134), (1129, 1128, 1076, 1075), (1124, 1131, 1073, 1072), (1105, 1106, 1142, 1144), (1118, 1117, 1079, 1078), (1133, 1132, 1104, 1134), (1121, 1122, 1140, 1146), (1122, 1123, 1141, 1140), (1100, 1099, 1068, 1067), (1081, 1103, 1102, 1065), (1135, 1146, 1213, 1206), (1138, 1135, 1206, 1207), (1143, 1136, 1202, 1204), (1148, 1149, 1205, 1215), (1145, 1137, 1203, 1212), (1136, 1139, 1208, 1202), (1147, 1145, 1212, 1214), (1149, 1147, 1214, 1205), (1139, 1148, 1215, 1208), (1142, 1143, 1204, 1210), (1137, 1138, 1207, 1203), (1134, 1144, 1211, 1201), (1144, 1142, 1210, 1211), (1190, 1133, 1134, 1201), (1146, 1140, 1209, 1213), (1140, 1141, 1187, 1209), (1183, 1173, 1082, 1083), (1174, 1170, 1091, 1098), (1180, 1169, 1088, 1089), (1177, 1182, 1085, 1095), (1182, 1172, 1084, 1085), (1092, 1167, 1174, 1098), (1172, 1178, 1094, 1084), (1169, 1176, 1096, 1088), (1170, 1168, 1090, 1091), (1171, 1177, 1095, 1086), (1181, 1171, 1086, 1087), (1168, 1175, 1097, 1090), (1173, 1179, 1093, 1082), (1176, 1181, 1087, 1096), (1178, 1183, 1083, 1094), (1175, 1180, 1089, 1097), (820, 1198, 1191, 821), (821, 1191, 1192, 829), (828, 1185, 1188, 803), (825, 1189, 1200, 826), (830, 1186, 1197, 831), (827, 1193, 1185, 828), (831, 1197, 1199, 832), (832, 1199, 1189, 825), (826, 1200, 1193, 827), (803, 1188, 1195, 804), (829, 1192, 1186, 830), (805, 1196, 1184, 806), (804, 1195, 1196, 805), (1184, 1190, 1103, 806), (819, 1194, 1198, 820), (1116, 1187, 1194, 819), (1206, 1213, 1118, 1119), (1207, 1206, 1119, 1128), (1204, 1202, 1127, 1099), (1215, 1205, 1124, 1125), (1212, 1203, 1129, 1130), (1202, 1208, 1126, 1127), (1214, 1212, 1130, 1131), (1205, 1214, 1131, 1124), (1208, 1215, 1125, 1126), (1210, 1204, 1099, 1100), (1203, 1207, 1128, 1129), (1201, 1211, 1101, 1102), (1211, 1210, 1100, 1101), (1103, 1190, 1201, 1102), (1213, 1209, 1117, 1118), (1209, 1187, 1116, 1117), (1498, 1491, 1108, 1115), (1472, 1503, 1132, 807), (1494, 1499, 1120, 1111), (1483, 1482, 817, 818), (1487, 1488, 1105, 1104), (1485, 1484, 822, 823), (1479, 1478, 813, 814), (1495, 1496, 1113, 1112), (1497, 1498, 1115, 1114), (1488, 1489, 1106, 1105), (1496, 1497, 1114, 1113), (1489, 1490, 1107, 1106), (1477, 1476, 811, 812), (1501, 1502, 1123, 1122), (1499, 1500, 1121, 1120), (1500, 1501, 1122, 1121), (1503, 1487, 1104, 1132), (1480, 1475, 810, 815), (1478, 1477, 812, 813), (1476, 1483, 818, 811), (1484, 1479, 814, 822), (1491, 1492, 1109, 1108), (1493, 1494, 1111, 1110), (1492, 1493, 1110, 1109), (1502, 1486, 824, 1123), (1473, 1472, 807, 808), (1475, 1474, 809, 810), (1490, 1495, 1112, 1107), (1481, 1480, 815, 816), (1482, 1481, 816, 817), (1474, 1473, 808, 809), (1486, 1485, 823, 824), (1537, 1536, 402, 346), (1539, 1538, 347, 348), (1541, 1540, 1228, 1227), (1543, 1542, 1216, 1217), (1544, 1541, 1227, 1220), (1546, 1545, 339, 340), (1548, 1547, 1239, 1224), (1550, 1549, 405, 404), (1552, 1551, 1221, 1222), (1554, 1553, 357, 358), (1538, 1537, 346, 347), (1555, 1539, 348, 349), (1557, 1556, 1230, 1229), (1558, 1546, 340, 341), (1559, 1543, 1217, 1218), (1549, 1558, 341, 405), (1551, 1544, 1220, 1221), (1560, 1554, 358, 359), (1561, 1548, 1224, 1225), (1562, 1550, 404, 403), (1563, 1552, 1222, 1223), (1564, 1560, 359, 338), (1555, 1565, 1243, 1238), (1566, 1559, 1218, 1219), (1540, 1557, 1229, 1228), (1545, 1564, 338, 339), (1556, 1566, 1219, 1230), (1567, 1561, 1225, 1226), (1536, 1562, 403, 402), (1563, 1565, 360, 70), (1553, 1547, 356, 357), (1542, 1567, 1226, 1216), (1223, 678, 968, 1243), (957, 1238, 1243, 968), (1238, 957, 956, 1237), (1237, 956, 955, 1236), (1236, 955, 954, 1235), (1235, 954, 1010, 1244), (1244, 1010, 1011, 1245), (1245, 1011, 1012, 1246), (1246, 1012, 1013, 1247), (1247, 1013, 949, 1234), (1234, 949, 948, 1233), (1233, 948, 947, 1232), (1232, 947, 946, 1231), (1231, 946, 967, 1242), (1242, 967, 966, 1241), (1241, 966, 965, 1240), (1240, 965, 964, 1239), (684, 1224, 1239, 964), (685, 1225, 1224, 684), (686, 1226, 1225, 685), (668, 1216, 1226, 686), (669, 1217, 1216, 668), (670, 1218, 1217, 669), (671, 1219, 1218, 670), (727, 1230, 1219, 671), (726, 1229, 1230, 727), (725, 1228, 1229, 726), (724, 1227, 1228, 725), (675, 1220, 1227, 724), (676, 1221, 1220, 675), (677, 1222, 1221, 676), (678, 1223, 1222, 677), (1250, 1260, 1307, 1321), (1602, 1584, 60, 61), (1600, 1588, 356, 76), (1570, 1583, 119, 118), (1580, 1582, 67, 68), (1569, 1581, 69, 70), (1615, 1591, 1296, 1303), (1613, 1588, 1328, 1315), (1587, 1590, 1284, 1285), (1589, 1593, 1300, 1331), (1586, 1592, 1330, 1329), (1268, 1272, 1295, 1343), (1277, 1269, 1342, 1326), (1266, 1273, 1294, 1333), (1271, 1278, 1325, 1340), (1265, 1264, 1335, 1334), (1261, 1256, 1283, 1306), (1255, 1251, 1320, 1316), (1259, 1257, 1282, 1280), (1258, 1263, 1304, 1281), (1263, 1253, 1318, 1304), (1260, 1254, 1317, 1307), (1603, 1602, 61, 62), (1601, 1600, 76, 77), (1571, 1570, 118, 117), (1569, 1585, 1312, 1308), (1568, 1615, 1303, 1302), (1614, 1613, 1315, 1314), (1612, 1587, 1285, 1286), (1586, 1585, 360, 349), (1278, 1268, 1343, 1325), (1248, 1270, 1341, 1323), (1625, 1618, 1327, 1333), (1590, 1609, 1301, 1284), (1575, 1317, 1323, 1606), (1619, 1576, 1340, 1325), (1270, 1276, 1327, 1341), (1593, 1594, 1287, 1300), (1583, 1611, 63, 119), (1595, 1614, 1314, 1313), (1276, 1266, 1333, 1327), (1608, 1601, 77, 78), (1605, 1322, 1281, 1629), (1621, 1307, 1317, 1575), (1630, 1283, 1319, 1574), (1627, 1623, 1292, 1332), (1252, 1262, 1305, 1319), (1576, 1627, 1332, 1340), (1626, 1598, 1293, 1334), (1578, 1619, 1325, 1343), (1591, 1595, 1313, 1296), (1279, 1274, 1293, 1324), (1611, 1603, 62, 63), (1581, 1580, 68, 69), (1624, 1304, 1318, 1573), (1256, 1252, 1319, 1283), (1616, 1577, 1342, 1324), (1579, 1606, 1323, 1341), (1604, 1320, 1280, 1599), (1573, 1318, 1306, 1620), (1273, 1275, 1292, 1294), (1251, 1259, 1280, 1320), (1582, 1610, 116, 67), (1592, 1589, 1331, 1330), (1262, 1255, 1316, 1305), (1607, 1321, 1307, 1621), (1629, 1281, 1304, 1624), (1617, 1597, 1295, 1326), (1626, 1334, 1335, 1628), (1264, 1249, 1322, 1335), (1594, 1612, 1286, 1287), (1599, 1280, 1282, 1631), (1618, 1579, 1341, 1327), (1272, 1277, 1326, 1295), (1257, 1250, 1321, 1282), (1597, 1578, 1343, 1295), (1249, 1258, 1281, 1322), (1631, 1282, 1321, 1607), (1275, 1267, 1332, 1292), (1596, 1625, 1333, 1294), (1610, 1571, 117, 116), (1620, 1306, 1283, 1630), (1254, 1248, 1323, 1317), (1274, 1265, 1334, 1293), (1622, 1305, 1316, 1572), (1267, 1271, 1340, 1332), (1623, 1596, 1294, 1292), (1584, 1608, 78, 60), (1269, 1279, 1324, 1342), (1572, 1316, 1320, 1604), (1605, 1628, 1335, 1322), (1577, 1617, 1326, 1342), (1253, 1261, 1306, 1318), (1598, 1616, 1324, 1293), (1609, 1568, 1302, 1301), (1574, 1319, 1305, 1622), (1428, 1418, 1354, 1364), (1358, 1348, 1412, 1422), (1420, 1452, 1388, 1356), (1359, 1392, 1456, 1423), (1439, 1471, 1407, 1375), (1431, 1443, 1379, 1367), (1387, 1384, 1448, 1451), (1438, 1458, 1394, 1374), (1459, 1464, 1400, 1395), (1389, 1386, 1450, 1453), (1406, 1346, 1410, 1470), (1446, 1417, 1353, 1382), (1418, 1426, 1362, 1354), (1369, 1360, 1424, 1433), (1421, 1420, 1356, 1357), (1453, 1440, 1376, 1389), (1427, 1446, 1382, 1363), (1413, 1408, 1344, 1349), (1393, 1380, 1444, 1457), (1396, 1345, 1409, 1460), (1452, 1447, 1383, 1388), (1447, 1465, 1401, 1383), (1370, 1403, 1467, 1434), (1414, 1449, 1385, 1350), (1471, 1454, 1390, 1407), (1442, 1437, 1373, 1378), (1386, 1396, 1460, 1450), (1368, 1366, 1430, 1432), (1458, 1441, 1377, 1394), (1426, 1466, 1402, 1362), (1347, 1391, 1455, 1411), (1381, 1385, 1449, 1445), (92, 1424, 1425, 91), (91, 1425, 1422, 89), (89, 1422, 1412, 94), (94, 1412, 1470, 93), (93, 1470, 1410, 90), (90, 1410, 1451, 106), (106, 1451, 1448, 107), (107, 1448, 1468, 103), (103, 1468, 1461, 104), (104, 1461, 1423, 105), (105, 1423, 1456, 102), (102, 1456, 1435, 108), (108, 1435, 1469, 109), (109, 1469, 1445, 101), (101, 1445, 1449, 393), (393, 1449, 1414, 386), (386, 1414, 1417, 395), (395, 1417, 1446, 394), (394, 1446, 1427, 387), (387, 1427, 1441, 390), (390, 1441, 1458, 389), (389, 1458, 1438, 388), (388, 1438, 1465, 392), (392, 1465, 1447, 391), (391, 1447, 1452, 374), (374, 1452, 1420, 377), (377, 1420, 1421, 378), (378, 1421, 1462, 373), (373, 1462, 1443, 375), (375, 1443, 1431, 376), (376, 1431, 1433, 372), (372, 1433, 1424, 92), (1464, 1001, 994, 1430), (1001, 1464, 1459, 709), (709, 1459, 1415, 717), (717, 1415, 1454, 716), (716, 1454, 1471, 710), (710, 1471, 1439, 713), (713, 1439, 1408, 712), (712, 1408, 1413, 711), (711, 1413, 1463, 715), (715, 1463, 1466, 714), (714, 1466, 1426, 698), (698, 1426, 1418, 701), (701, 1418, 1428, 702), (1430, 994, 1003, 1432), (1432, 1003, 1002, 1416), (1416, 1002, 995, 1444), (1444, 995, 998, 1457), (1457, 998, 997, 1429), (702, 1428, 1437, 697), (697, 1437, 1442, 699), (699, 1442, 1440, 700), (1453, 980, 700, 1440), (980, 1453, 1450, 984), (1460, 983, 984, 1450), (1409, 981, 983, 1460), (1436, 986, 981, 1409), (1434, 985, 986, 1436), (1467, 982, 985, 1434), (1419, 999, 982, 1467), (1411, 1000, 999, 1419), (1455, 996, 1000, 1411), (1429, 997, 996, 1455), (1369, 550, 240, 1360), (550, 1369, 1367, 542), (542, 1367, 1379, 552), (552, 1379, 1398, 549), (549, 1398, 1357, 543), (543, 1357, 1356, 557), (557, 1356, 1388, 551), (1360, 240, 248, 1361), (1361, 248, 246, 1358), (1358, 246, 241, 1348), (1348, 241, 253, 1406), (1406, 253, 247, 1346), (1346, 247, 242, 1387), (1387, 242, 254, 1384), (1384, 254, 245, 1404), (1404, 245, 243, 1397), (1397, 243, 251, 1359), (1359, 251, 250, 1392), (1392, 250, 244, 1371), (1371, 244, 252, 1405), (1405, 252, 249, 1381), (1381, 249, 547, 1385), (553, 1350, 1385, 547), (556, 1353, 1350, 553), (546, 1382, 1353, 556), (554, 1363, 1382, 546), (555, 1377, 1363, 554), (545, 1394, 1377, 555), (548, 1374, 1394, 545), (558, 1401, 1374, 548), (544, 1383, 1401, 558), (551, 1388, 1383, 544), (1158, 1389, 1376, 848), (848, 1376, 1378, 856), (856, 1378, 1373, 854), (854, 1373, 1364, 849), (849, 1364, 1354, 861), (861, 1354, 1362, 855), (855, 1362, 1402, 850), (850, 1402, 1399, 862), (862, 1399, 1349, 853), (853, 1349, 1344, 851), (851, 1344, 1375, 859), (859, 1375, 1407, 858), (858, 1407, 1390, 852), (852, 1390, 1351, 860), (860, 1351, 1395, 857), (857, 1395, 1400, 1155), (1366, 1161, 1155, 1400), (1368, 1164, 1161, 1366), (1352, 1154, 1164, 1368), (1380, 1162, 1154, 1352), (1393, 1163, 1162, 1380), (1365, 1153, 1163, 1393), (1391, 1156, 1153, 1365), (1347, 1166, 1156, 1391), (1355, 1152, 1166, 1347), (1403, 1159, 1152, 1355), (1370, 1165, 1159, 1403), (1372, 1151, 1165, 1370), (1345, 1157, 1151, 1372), (1396, 1160, 1157, 1345), (1386, 1150, 1160, 1396), (1389, 1158, 1150, 1386), (1517, 1520, 1491, 1498), (1527, 1508, 1503, 1472), (1533, 1516, 1499, 1494), (1528, 1529, 1482, 1483), (1504, 1523, 1488, 1487), (1506, 1507, 1484, 1485), (1512, 1513, 1478, 1479), (1532, 1519, 1496, 1495), (1518, 1517, 1498, 1497), (1523, 1522, 1489, 1488), (1519, 1518, 1497, 1496), (1522, 1521, 1490, 1489), (1514, 1515, 1476, 1477), (1510, 1509, 1502, 1501), (1516, 1511, 1500, 1499), (1511, 1510, 1501, 1500), (1508, 1504, 1487, 1503), (1531, 1524, 1475, 1480), (1513, 1514, 1477, 1478), (1515, 1528, 1483, 1476), (1507, 1512, 1479, 1484), (1520, 1535, 1492, 1491), (1534, 1533, 1494, 1493), (1535, 1534, 1493, 1492), (1509, 1505, 1486, 1502), (1526, 1527, 1472, 1473), (1524, 1525, 1474, 1475), (1521, 1532, 1495, 1490), (1530, 1531, 1480, 1481), (1529, 1530, 1481, 1482), (1525, 1526, 1473, 1474), (1505, 1506, 1485, 1486), (505, 506, 1518, 1519), (209, 208, 1530, 1529), (210, 209, 1529, 1528), (208, 207, 1531, 1530), (497, 498, 1522, 1523), (501, 502, 1534, 1535), (203, 210, 1528, 1515), (201, 200, 1526, 1525), (524, 496, 1504, 1508), (504, 505, 1519, 1532), (199, 524, 1508, 1527), (506, 507, 1517, 1518), (500, 501, 1535, 1520), (498, 499, 1521, 1522), (214, 206, 1512, 1507), (206, 205, 1513, 1512), (512, 513, 1511, 1516), (499, 504, 1532, 1521), (515, 216, 1505, 1509), (207, 202, 1524, 1531), (496, 497, 1523, 1504), (507, 500, 1520, 1517), (503, 512, 1516, 1533), (513, 514, 1510, 1511), (502, 503, 1533, 1534), (215, 214, 1507, 1506), (514, 515, 1509, 1510), (200, 199, 1527, 1526), (204, 203, 1515, 1514), (202, 201, 1525, 1524), (205, 204, 1514, 1513), (216, 215, 1506, 1505), (1235, 1244, 1536, 1537), (1237, 1236, 1538, 1539), (116, 117, 1540, 1541), (61, 60, 1542, 1543), (67, 116, 1541, 1544), (1233, 1232, 1545, 1546), (76, 356, 1547, 1548), (1246, 1247, 1549, 1550), (69, 68, 1551, 1552), (1241, 1240, 1553, 1554), (1236, 1235, 1537, 1538), (1238, 1237, 1539, 1555), (118, 119, 1556, 1557), (1234, 1233, 1546, 1558), (62, 61, 1543, 1559), (1247, 1234, 1558, 1549), (68, 67, 1544, 1551), (1242, 1241, 1554, 1560), (77, 76, 1548, 1561), (1245, 1246, 1550, 1562), (70, 69, 1552, 1563), (1231, 1242, 1560, 1564), (349, 360, 1565, 1555), (63, 62, 1559, 1566), (117, 118, 1557, 1540), (1232, 1231, 1564, 1545), (119, 63, 1566, 1556), (78, 77, 1561, 1567), (1244, 1245, 1562, 1536), (1223, 1243, 1565, 1563), (1240, 1239, 1547, 1553), (60, 78, 1567, 1542), (1309, 1310, 1580, 1581), (1339, 1328, 1588, 1600), (1289, 1290, 1602, 1603), (347, 346, 1593, 1589), (1633, 1642, 1598, 1626), (403, 404, 1587, 1612), (404, 405, 1590, 1587), (338, 359, 1595, 1591), (1635, 1624, 1573, 1653), (1299, 1298, 1570, 1571), (1310, 1311, 1582, 1580), (1639, 1640, 1596, 1623), (1663, 1658, 1606, 1579), (1308, 1309, 1581, 1569), (402, 403, 1612, 1594), (346, 402, 1594, 1593), (1662, 1651, 1619, 1578), (348, 347, 1589, 1592), (357, 356, 1588, 1613), (1288, 1289, 1603, 1611), (358, 357, 1613, 1614), (1290, 1291, 1584, 1602), (341, 340, 1568, 1609), (1660, 1632, 1627, 1576), (1337, 1338, 1601, 1608), (70, 360, 1585, 1569), (1657, 1647, 1628, 1605), (1633, 1626, 1628, 1647), (340, 339, 1615, 1568), (339, 338, 1591, 1615), (1298, 1297, 1583, 1570), (1649, 1641, 1597, 1617), (359, 358, 1614, 1595), (1291, 1337, 1608, 1584), (1644, 1631, 1607, 1659), (1637, 1621, 1575, 1655), (1329, 1312, 1585, 1586), (1311, 1336, 1610, 1582), (405, 341, 1609, 1590), (349, 348, 1592, 1586), (1655, 1575, 1606, 1658), (1336, 1299, 1571, 1610), (1646, 1629, 1624, 1635), (1297, 1288, 1611, 1583), (1338, 1339, 1600, 1601), (1643, 1599, 1631, 1644), (1636, 1620, 1630, 1645), (1661, 1649, 1617, 1577), (1654, 1574, 1622, 1638), (1632, 1639, 1623, 1627), (1652, 1572, 1604, 1656), (1648, 1661, 1577, 1616), (1656, 1604, 1599, 1643), (1642, 1648, 1616, 1598), (1640, 1634, 1625, 1596), (1641, 1662, 1578, 1597), (1650, 1663, 1579, 1618), (1651, 1660, 1576, 1619), (1645, 1630, 1574, 1654), (1653, 1573, 1620, 1636), (1634, 1650, 1618, 1625), (1657, 1605, 1629, 1646), (1638, 1622, 1572, 1652), (1659, 1607, 1621, 1637), (1329, 1330, 1642, 1633), (1310, 1635, 1653, 1311), (1303, 1296, 1640, 1639), (1315, 1328, 1658, 1663), (1285, 1284, 1651, 1662), (1301, 1302, 1632, 1660), (1308, 1312, 1647, 1657), (1329, 1633, 1647, 1312), (1287, 1286, 1641, 1649), (1291, 1644, 1659, 1337), (1338, 1637, 1655, 1339), (1339, 1655, 1658, 1328), (1309, 1646, 1635, 1310), (1290, 1643, 1644, 1291), (1336, 1636, 1645, 1299), (1300, 1287, 1649, 1661), (1298, 1654, 1638, 1297), (1302, 1303, 1639, 1632), (1288, 1652, 1656, 1289), (1331, 1300, 1661, 1648), (1289, 1656, 1643, 1290), (1330, 1331, 1648, 1642), (1296, 1313, 1634, 1640), (1286, 1285, 1662, 1641), (1314, 1315, 1663, 1650), (1284, 1301, 1660, 1651), (1299, 1645, 1654, 1298), (1311, 1653, 1636, 1336), (1313, 1314, 1650, 1634), (1308, 1657, 1646, 1309), (1297, 1638, 1652, 1288), (1337, 1659, 1637, 1338)])
me_circle.polygons.foreach_set('use_smooth', [True] * 1664)
me_circle.polygons.foreach_set('material_index', [1, 1, 1, 1, 1, 1, 1, 1, 1, 1, 1, 1, 1, 1, 1, 1, 1, 1, 1, 1, 1, 1, 1, 1, 1, 1, 1, 1, 1, 1, 1, 1, 1, 1, 1, 1, 1, 1, 1, 1, 1, 1, 1, 1, 1, 1, 1, 1, 2, 2, 1, 1, 2, 1, 1, 2, 1, 1, 1, 2, 2, 1, 2, 2, 1, 1, 1, 2, 2, 2, 1, 1, 2, 1, 2, 1, 1, 2, 2, 2, 2, 2, 2, 2, 2, 2, 2, 2, 2, 2, 2, 2, 2, 2, 2, 2, 2, 2, 2, 2, 2, 2, 2, 2, 2, 2, 2, 2, 2, 2, 2, 2, 2, 2, 2, 2, 2, 2, 2, 2, 2, 2, 2, 2, 2, 2, 2, 2, 2, 2, 2, 2, 2, 2, 2, 2, 2, 2, 2, 2, 2, 2, 2, 2, 1, 1, 1, 1, 1, 1, 1, 1, 1, 1, 1, 1, 1, 1, 1, 1, 1, 1, 1, 1, 1, 1, 1, 1, 1, 1, 1, 1, 1, 1, 1, 1, 1, 1, 1, 1, 1, 1, 1, 1, 1, 1, 1, 1, 1, 1, 1, 1, 1, 1, 1, 1, 1, 1, 1, 1, 1, 1, 1, 1, 1, 1, 1, 1, 1, 1, 1, 1, 1, 1, 1, 1, 1, 1, 1, 1, 1, 1, 1, 1, 1, 1, 1, 1, 1, 1, 1, 1, 1, 1, 1, 1, 1, 1, 1, 1, 1, 1, 1, 1, 1, 1, 1, 1, 1, 1, 1, 1, 1, 1, 1, 1, 1, 1, 1, 1, 1, 1, 1, 1, 1, 1, 1, 1, 1, 1, 1, 1, 1, 1, 1, 1, 1, 1, 1, 1, 1, 1, 1, 1, 1, 1, 1, 1, 0, 0, 0, 0, 0, 0, 0, 0, 0, 0, 0, 0, 0, 0, 0, 0, 1, 1, 1, 1, 1, 1, 1, 1, 1, 1, 1, 1, 1, 1, 1, 1, 2, 2, 1, 1, 2, 1, 1, 2, 1, 1, 1, 2, 2, 1, 2, 2, 1, 1, 1, 2, 2, 2, 1, 1, 2, 1, 2, 1, 1, 2, 2, 2, 2, 2, 2, 2, 2, 2, 2, 2, 2, 2, 2, 2, 2, 2, 2, 2, 2, 2, 2, 2, 2, 2, 2, 2, 2, 2, 2, 2, 2, 2, 2, 2, 2, 2, 2, 2, 2, 2, 2, 2, 2, 2, 2, 2, 2, 2, 2, 2, 2, 2, 2, 2, 2, 2, 2, 2, 2, 2, 2, 2, 2, 2, 2, 2, 1, 1, 1, 1, 1, 1, 1, 1, 1, 1, 1, 1, 1, 1, 1, 1, 1, 1, 1, 1, 1, 1, 1, 1, 1, 1, 1, 1, 1, 1, 1, 1, 1, 1, 1, 1, 1, 1, 1, 1, 1, 1, 1, 1, 1, 1, 1, 1, 1, 1, 1, 1, 1, 1, 1, 1, 1, 1, 1, 1, 1, 1, 1, 1, 1, 1, 1, 1, 1, 1, 1, 1, 1, 1, 1, 1, 1, 1, 1, 1, 1, 1, 1, 1, 1, 1, 1, 1, 1, 1, 1, 1, 1, 1, 1, 1, 1, 1, 1, 1, 1, 1, 1, 1, 1, 1, 1, 1, 1, 1, 1, 1, 1, 1, 1, 1, 1, 1, 1, 1, 1, 1, 1, 1, 1, 1, 1, 1, 1, 1, 1, 1, 1, 1, 1, 1, 1, 1, 1, 1, 1, 1, 1, 1, 1, 1, 1, 1, 1, 1, 1, 1, 1, 1, 1, 1, 1, 1, 1, 1, 1, 1, 1, 1, 1, 1, 1, 1, 1, 1, 1, 1, 1, 1, 1, 1, 0, 0, 0, 0, 0, 0, 0, 0, 0, 0, 0, 0, 0, 0, 0, 0, 1, 1, 1, 1, 1, 1, 1, 1, 1, 1, 1, 1, 1, 1, 1, 1, 2, 2, 1, 1, 2, 1, 1, 2, 1, 1, 1, 2, 2, 1, 2, 2, 1, 1, 1, 2, 2, 2, 1, 1, 2, 1, 2, 1, 1, 2, 2, 2, 2, 2, 2, 2, 2, 2, 2, 2, 2, 2, 2, 2, 2, 2, 2, 2, 2, 2, 2, 2, 2, 2, 2, 2, 2, 2, 2, 2, 2, 2, 2, 2, 2, 2, 2, 2, 2, 2, 2, 2, 2, 2, 2, 2, 2, 2, 2, 2, 2, 2, 2, 2, 2, 2, 2, 2, 2, 2, 2, 2, 2, 2, 2, 2, 1, 1, 1, 1, 1, 1, 1, 1, 1, 1, 1, 1, 1, 1, 1, 1, 1, 1, 1, 1, 1, 1, 1, 1, 1, 1, 1, 1, 1, 1, 1, 1, 1, 1, 1, 1, 1, 1, 1, 1, 1, 1, 1, 1, 1, 1, 1, 1, 1, 1, 1, 1, 1, 1, 1, 1, 1, 1, 1, 1, 1, 1, 1, 1, 1, 1, 1, 1, 1, 1, 1, 1, 1, 1, 1, 1, 1, 1, 1, 1, 1, 1, 1, 1, 1, 1, 1, 1, 1, 1, 1, 1, 1, 1, 1, 1, 1, 1, 1, 1, 1, 1, 1, 1, 1, 1, 1, 1, 1, 1, 1, 1, 1, 1, 1, 1, 1, 1, 1, 1, 1, 1, 1, 1, 1, 1, 1, 1, 1, 1, 1, 1, 1, 1, 1, 1, 1, 1, 1, 1, 1, 1, 1, 1, 1, 1, 1, 1, 1, 1, 1, 1, 1, 1, 1, 1, 1, 1, 1, 1, 2, 2, 1, 1, 2, 1, 1, 2, 1, 1, 1, 2, 2, 1, 2, 2, 1, 1, 1, 2, 2, 2, 1, 1, 2, 1, 2, 1, 1, 2, 2, 2, 2, 2, 2, 2, 2, 2, 2, 2, 2, 2, 2, 2, 2, 2, 2, 2, 2, 2, 2, 2, 2, 2, 2, 2, 2, 2, 2, 2, 2, 2, 2, 2, 2, 2, 2, 2, 2, 2, 2, 2, 2, 2, 2, 2, 2, 2, 2, 2, 2, 2, 2, 2, 2, 2, 2, 2, 2, 2, 2, 2, 2, 2, 2, 2, 1, 1, 1, 1, 1, 1, 1, 1, 1, 1, 1, 1, 1, 1, 1, 1, 1, 1, 1, 1, 1, 1, 1, 1, 1, 1, 1, 1, 1, 1, 1, 1, 1, 1, 1, 1, 1, 1, 1, 1, 1, 1, 1, 1, 1, 1, 1, 1, 1, 1, 1, 1, 1, 1, 1, 1, 1, 1, 1, 1, 1, 1, 1, 1, 1, 1, 1, 1, 1, 1, 1, 1, 1, 1, 1, 1, 1, 1, 1, 1, 1, 1, 1, 1, 1, 1, 1, 1, 1, 1, 1, 1, 1, 1, 1, 1, 1, 1, 1, 1, 1, 1, 1, 1, 1, 1, 1, 1, 1, 1, 1, 1, 1, 1, 1, 1, 1, 1, 1, 1, 1, 1, 1, 1, 1, 1, 1, 1, 1, 1, 1, 1, 1, 1, 1, 1, 1, 1, 1, 1, 1, 1, 1, 1, 1, 1, 1, 1, 1, 1, 1, 1, 1, 1, 1, 1, 1, 1, 1, 1, 1, 1, 1, 1, 1, 1, 1, 1, 1, 1, 1, 1, 1, 1, 1, 1, 2, 2, 2, 2, 2, 2, 2, 2, 2, 2, 2, 2, 2, 2, 2, 2, 2, 2, 2, 2, 2, 2, 2, 2, 2, 2, 2, 2, 2, 2, 2, 2, 2, 2, 2, 2, 2, 2, 2, 2, 2, 2, 2, 2, 2, 2, 2, 2, 2, 2, 2, 2, 2, 2, 2, 2, 2, 2, 2, 2, 2, 2, 2, 2, 2, 2, 2, 2, 2, 2, 2, 2, 2, 2, 2, 2, 2, 2, 2, 2, 2, 2, 2, 2, 2, 2, 2, 2, 2, 2, 2, 2, 2, 2, 2, 2, 2, 2, 2, 2, 2, 2, 2, 2, 2, 2, 2, 2, 2, 2, 2, 2, 2, 2, 2, 2, 2, 2, 2, 2, 2, 2, 2, 2, 2, 2, 2, 2, 2, 2, 2, 2, 2, 2, 2, 2, 2, 2, 2, 2, 2, 2, 2, 2, 2, 2, 2, 2, 2, 2, 2, 2, 2, 2, 2, 2, 2, 2, 2, 2, 0, 0, 0, 0, 0, 0, 0, 0, 0, 0, 0, 0, 0, 0, 0, 0, 0, 0, 0, 0, 0, 0, 0, 0, 0, 0, 0, 0, 0, 0, 0, 0, 2, 2, 2, 2, 2, 2, 2, 2, 2, 2, 2, 2, 2, 2, 2, 2, 2, 2, 2, 2, 2, 2, 2, 2, 2, 2, 2, 2, 2, 2, 2, 2, 2, 2, 2, 2, 2, 2, 2, 2, 2, 2, 2, 2, 2, 2, 2, 2, 2, 2, 2, 2, 2, 2, 2, 2, 2, 2, 2, 2, 2, 2, 2, 2, 1, 1, 1, 1, 1, 1, 1, 1, 1, 1, 1, 1, 1, 1, 1, 1, 1, 1, 1, 1, 1, 1, 1, 1, 1, 1, 1, 1, 1, 1, 1, 1, 1, 1, 1, 1, 1, 1, 1, 1, 1, 1, 1, 1, 1, 1, 1, 1, 1, 1, 1, 1, 1, 1, 1, 1, 1, 1, 1, 1, 1, 1, 1, 1, 1, 1, 1, 1, 1, 1, 1, 1, 1, 1, 1, 1, 1, 1, 1, 1, 1, 1, 1, 1, 1, 1, 1, 1, 1, 1, 1, 1, 1, 1, 1, 1, 1, 1, 1, 1, 1, 1, 1, 1, 1, 1, 1, 1, 1, 1, 1, 1, 1, 1, 1, 1, 1, 1, 1, 1, 1, 1, 1, 1, 1, 1, 1, 1, 2, 2, 2, 2, 2, 2, 2, 2, 2, 2, 2, 2, 2, 2, 2, 2, 2, 2, 2, 2, 2, 2, 2, 2, 2, 2, 2, 2, 2, 2, 2, 2, 2, 2, 2, 2, 2, 2, 2, 2, 2, 2, 2, 2, 2, 2, 2, 2, 2, 2, 2, 2, 2, 2, 2, 2, 2, 2, 2, 2, 2, 2, 2, 2, 2, 2, 2, 2, 2, 2, 2, 2, 2, 2, 2, 2, 2, 2, 2, 2, 2, 2, 2, 2, 2, 2, 2, 2, 2, 2, 2, 2, 2, 2, 2, 2, 2, 2, 2, 2, 2, 2, 2, 2, 2, 2, 2, 2, 2, 2, 2, 2, 2, 2, 2, 2, 2, 2, 2, 2, 2, 2, 2, 2, 2, 2, 2, 2])
me_circle.materials.append(mat_bridge)
me_circle.materials.append(mat_bowl)
me_circle.materials.append(mat_handle)
me_circle.use_remesh_preserve_volume = False
me_circle.use_remesh_preserve_attributes = False
me_circle.use_mirror_vertex_groups = False
me_circle.update()

# ---- objects
ob_pipe = bpy.data.objects.new('pipe', me_circle)
ob_lamp = bpy.data.objects.new('Lamp', light_lamp)
ob_camera = bpy.data.objects.new('Camera', cam_camera)

# ---- transforms, parenting, visibility, modifiers, constraints
ob_pipe.location = (0.01167, 0.2335, -8.382e-09)
ob_pipe.rotation_euler = (3.353e-08, -1.571, 0.0)
ob_pipe.lineart.crease_threshold = 0.0
_vg = ob_pipe.vertex_groups.new(name='bridge')
_m = ob_pipe.modifiers.new('Subsurf', 'SUBSURF')
_m.uv_smooth = 'PRESERVE_CORNERS'
_m.levels = 3
_m.render_levels = 3
_m.show_only_control_edges = False
ob_lamp.location = (4.076, 1.005, 5.904)
ob_lamp.rotation_euler = (0.6503, 0.05522, 1.866)
ob_lamp.lock_rotations_4d = False
ob_lamp.empty_display_type = 'ARROWS'
ob_lamp.color = (0.0, 0.0, 0.0, 0.0)
ob_lamp.lineart.crease_threshold = 0.0
ob_camera.location = (7.481, -6.508, 5.344)
ob_camera.rotation_euler = (1.109, 0.01082, 0.8149)
ob_camera.lock_rotations_4d = False
ob_camera.empty_display_type = 'ARROWS'
ob_camera.color = (0.0, 0.0, 0.0, 0.0)
ob_camera.display_type = 'WIRE'
ob_camera.lineart.crease_threshold = 0.0

# ---- collection membership
col_collection_1.objects.link(ob_pipe)
col_collection_1.objects.link(ob_lamp)
col_collection_1.objects.link(ob_camera)

# ---- scene / render settings (as saved in the file)
scene.camera = ob_camera
scene.frame_start = 1; scene.frame_end = 250; scene.frame_set(0)
scene.render.engine = 'BLENDER_EEVEE_NEXT'
scene.render.image_settings.color_mode = 'RGB'
scene.render.image_settings.compression = 90
scene.render.resolution_percentage = 50
scene.render.dither_intensity = 0.0
scene.render.bake_margin = 2
scene.render.bake_bias = 0.0
scene.cycles.use_denoising = False
scene.cycles.samples = 10
scene.cycles.sampling_pattern = 'TABULATED_SOBOL'
scene.cycles.light_sampling_threshold = 0.0
scene.cycles.use_adaptive_sampling = False
scene.cycles.use_light_tree = False
scene.cycles.blur_glossy = 0.0
scene.cycles.volume_bounces = 1
scene.cycles.pixel_filter_type = 'GAUSSIAN'
scene.cycles.sample_clamp_indirect = 0.0
scene.view_settings.view_transform = 'Standard'
bpy.context.view_layer.update()
